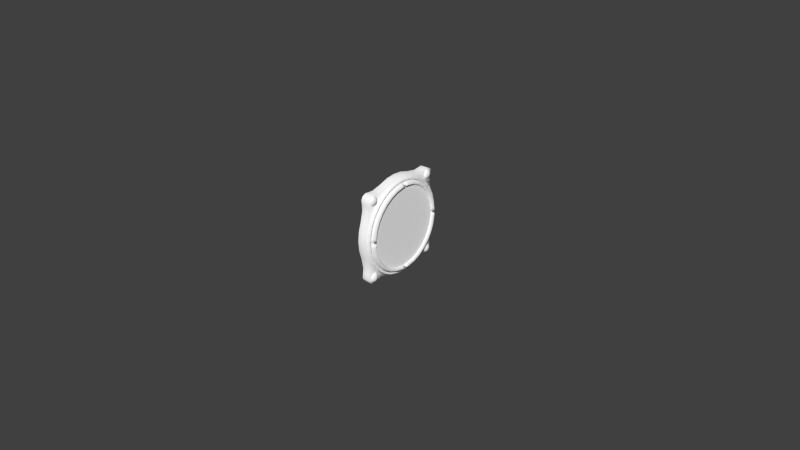 # Source: man.blend  (saved by Blender 2.67.0; exported with 4.5.12 LTS)
import bpy
from mathutils import Matrix  # noqa: F401  (used for matrix-valued properties, if any)

bpy.ops.wm.read_factory_settings(use_empty=True)
scene = bpy.context.scene
scene.name = 'Scene'

# ---- collections
col_collection_1 = bpy.data.collections.new('Collection 1'); scene.collection.children.link(col_collection_1)
col_collection_2 = bpy.data.collections.new('Collection 2'); scene.collection.children.link(col_collection_2)

# ---- materials (node trees are filled in below, after node groups)
mat_defaultwhite = bpy.data.materials.new('DefaultWhite')
mat_defaultwhite.alpha_threshold = 0.0
mat_defaultwhite.use_transparent_shadow = False
mat_defaultwhite.diffuse_color = (1.0, 1.0, 1.0, 1.0)
mat_defaultwhite.specular_color = (0.5, 0.5, 0.5)
mat_defaultwhite.roughness = 0.5
mat_defaultwhite.specular_intensity = 0.3906
mat_defaultwhite.line_color = (0.0, 0.0, 0.0, 1.0)
mat_transparent = bpy.data.materials.new('transparent')
mat_transparent.alpha_threshold = 0.0
mat_transparent.use_transparent_shadow = False
mat_transparent.diffuse_color = (1.0, 1.0, 1.0, 1.0)
mat_transparent.roughness = 0.5
mat_transparent.specular_intensity = 0.3906
mat_transparent.line_color = (0.0, 0.0, 0.0, 0.15)

# ---- material node trees

# ---- world
world_world = bpy.data.worlds.new('World'); scene.world = world_world
world_world.color = (0.05088, 0.05088, 0.05088)
world_world.use_sun_shadow = False
world_world.sun_shadow_jitter_overblur = 0.0
world_world.cycles.sampling_method = 'MANUAL'
world_world.cycles.sample_map_resolution = 256

# ---- meshes
me_visses = bpy.data.meshes.new('visses')
me_visses.from_pydata([(0.004841, 0.02253, -0.02709), (0.004841, 0.02315, -0.02787), (0.004841, 0.02399, -0.02838), (0.004841, 0.02494, -0.02856), (0.004841, 0.0259, -0.02838), (0.004841, 0.02673, -0.02787), (0.004841, 0.02736, -0.02709), (0.004841, 0.02769, -0.02613), (0.004841, 0.02769, -0.0251), (0.004841, 0.02736, -0.02415), (0.004841, 0.02673, -0.02337), (0.004841, 0.02589, -0.02286), (0.004841, 0.02494, -0.02268), (0.004841, 0.02399, -0.02286), (0.004841, 0.02315, -0.02337), (0.004841, 0.02253, -0.02415), (0.004841, 0.0222, -0.02511), (0.004841, 0.0222, -0.02613), (0.005447, 0.02261, -0.02704), (0.005447, 0.02321, -0.02779), (0.005447, 0.02402, -0.02828), (0.005447, 0.02494, -0.02845), (0.005447, 0.02586, -0.02828), (0.005447, 0.02667, -0.02779), (0.005447, 0.02727, -0.02703), (0.005447, 0.02759, -0.02611), (0.005447, 0.02759, -0.02512), (0.005447, 0.02727, -0.0242), (0.005447, 0.02667, -0.02344), (0.005447, 0.02586, -0.02295), (0.005447, 0.02494, -0.02278), (0.005447, 0.02402, -0.02295), (0.005447, 0.02321, -0.02344), (0.005447, 0.02261, -0.0242), (0.005447, 0.02229, -0.02513), (0.005447, 0.02229, -0.02611), (0.006129, 0.02335, -0.02658), (0.006129, 0.02376, -0.0271), (0.006129, 0.02431, -0.02743), (0.006129, 0.02494, -0.02755), (0.006129, 0.02557, -0.02743), (0.006129, 0.02612, -0.0271), (0.006129, 0.02653, -0.02658), (0.006129, 0.02675, -0.02595), (0.006129, 0.02675, -0.02528), (0.006129, 0.02653, -0.02465), (0.006129, 0.02612, -0.02413), (0.006129, 0.02557, -0.0238), (0.006129, 0.02494, -0.02368), (0.006129, 0.02431, -0.0238), (0.006129, 0.02376, -0.02414), (0.006129, 0.02335, -0.02465), (0.006129, 0.02313, -0.02528), (0.006129, 0.02313, -0.02595), (0.006508, 0.02452, -0.02615), (0.006508, 0.02437, -0.02596), (0.006508, 0.02472, -0.02627), (0.006508, 0.02494, -0.02631), (0.006508, 0.02517, -0.02627), (0.006508, 0.02537, -0.02615), (0.006508, 0.02551, -0.02596), (0.006508, 0.02559, -0.02574), (0.006508, 0.02559, -0.0255), (0.006508, 0.02551, -0.02527), (0.006508, 0.02537, -0.02508), (0.006508, 0.02517, -0.02496), (0.006508, 0.02494, -0.02492), (0.006508, 0.02472, -0.02496), (0.006508, 0.02451, -0.02508), (0.006508, 0.02437, -0.02527), (0.006508, 0.02429, -0.0255), (0.006508, 0.02429, -0.02574), (0.006621, 0.02494, -0.02562), (0.004841, 0.02691, 0.02354), (0.004841, 0.02612, 0.02295), (0.004841, 0.02518, 0.02269), (0.004841, 0.02422, 0.02278), (0.004841, 0.02334, 0.02321), (0.004841, 0.02266, 0.02393), (0.004841, 0.02225, 0.02486), (0.004841, 0.02216, 0.02587), (0.004841, 0.02241, 0.02686), (0.004841, 0.02297, 0.0277), (0.004841, 0.02376, 0.02828), (0.004841, 0.0247, 0.02854), (0.004841, 0.02566, 0.02846), (0.004841, 0.02654, 0.02802), (0.004841, 0.02722, 0.0273), (0.004841, 0.02763, 0.02638), (0.004841, 0.02772, 0.02536), (0.004841, 0.02747, 0.02437), (0.005447, 0.02685, 0.02361), (0.005447, 0.02608, 0.02304), (0.005447, 0.02517, 0.02279), (0.005447, 0.02424, 0.02288), (0.005447, 0.0234, 0.02329), (0.005447, 0.02274, 0.02399), (0.005447, 0.02234, 0.02488), (0.005447, 0.02226, 0.02586), (0.005447, 0.0225, 0.02681), (0.005447, 0.02304, 0.02762), (0.005447, 0.0238, 0.02819), (0.005447, 0.02471, 0.02844), (0.005447, 0.02564, 0.02836), (0.005447, 0.02648, 0.02794), (0.005447, 0.02715, 0.02724), (0.005447, 0.02754, 0.02635), (0.005447, 0.02762, 0.02537), (0.005447, 0.02738, 0.02442), (0.006129, 0.02624, 0.02425), (0.006129, 0.02572, 0.02386), (0.006129, 0.0251, 0.02369), (0.006129, 0.02447, 0.02375), (0.006129, 0.02389, 0.02403), (0.006129, 0.02344, 0.02451), (0.006129, 0.02317, 0.02512), (0.006129, 0.02311, 0.02578), (0.006129, 0.02328, 0.02643), (0.006129, 0.02364, 0.02698), (0.006129, 0.02417, 0.02737), (0.006129, 0.02478, 0.02754), (0.006129, 0.02542, 0.02748), (0.006129, 0.02599, 0.0272), (0.006129, 0.02644, 0.02672), (0.006129, 0.02671, 0.02612), (0.006129, 0.02677, 0.02545), (0.006129, 0.0266, 0.0248), (0.006508, 0.02522, 0.02499), (0.006508, 0.02541, 0.02512), (0.006508, 0.025, 0.02492), (0.006508, 0.02477, 0.02494), (0.006508, 0.02456, 0.02505), (0.006508, 0.0244, 0.02522), (0.006508, 0.0243, 0.02544), (0.006508, 0.02428, 0.02568), (0.006508, 0.02434, 0.02591), (0.006508, 0.02447, 0.02611), (0.006508, 0.02466, 0.02625), (0.006508, 0.02488, 0.02631), (0.006508, 0.02511, 0.02629), (0.006508, 0.02532, 0.02619), (0.006508, 0.02548, 0.02602), (0.006508, 0.02558, 0.0258), (0.006508, 0.0256, 0.02555), (0.006508, 0.02554, 0.02532), (0.006621, 0.02494, 0.02562), (0.006621, -0.02494, 0.02562), (0.006508, -0.02529, 0.02503), (0.006508, -0.02546, 0.02519), (0.006508, -0.02557, 0.0254), (0.006508, -0.0256, 0.02564), (0.006508, -0.02555, 0.02588), (0.006508, -0.02543, 0.02608), (0.006508, -0.02525, 0.02623), (0.006508, -0.02503, 0.0263), (0.006508, -0.0248, 0.0263), (0.006508, -0.02459, 0.02621), (0.006508, -0.02442, 0.02605), (0.006508, -0.02431, 0.02583), (0.006508, -0.02428, 0.02559), (0.006508, -0.02433, 0.02536), (0.006508, -0.02445, 0.02515), (0.006508, -0.02463, 0.025), (0.006508, -0.02508, 0.02493), (0.006508, -0.02485, 0.02493), (0.006129, -0.02591, 0.02397), (0.006129, -0.02638, 0.02442), (0.006129, -0.02668, 0.02502), (0.006129, -0.02677, 0.02568), (0.006129, -0.02664, 0.02634), (0.006129, -0.0263, 0.02691), (0.006129, -0.0258, 0.02732), (0.006129, -0.0252, 0.02753), (0.006129, -0.02456, 0.02751), (0.006129, -0.02397, 0.02726), (0.006129, -0.0235, 0.02681), (0.006129, -0.0232, 0.02622), (0.006129, -0.02311, 0.02555), (0.006129, -0.02324, 0.02489), (0.006129, -0.02357, 0.02433), (0.006129, -0.02407, 0.02391), (0.006129, -0.02468, 0.0237), (0.006129, -0.02532, 0.02372), (0.005447, -0.02636, 0.02321), (0.005447, -0.02706, 0.02386), (0.005447, -0.0275, 0.02473), (0.005447, -0.02763, 0.02571), (0.005447, -0.02744, 0.02667), (0.005447, -0.02694, 0.02751), (0.005447, -0.02621, 0.02812), (0.005447, -0.02532, 0.02843), (0.005447, -0.02438, 0.02839), (0.005447, -0.02352, 0.02802), (0.005447, -0.02282, 0.02737), (0.005447, -0.02238, 0.0265), (0.005447, -0.02225, 0.02552), (0.005447, -0.02244, 0.02456), (0.005447, -0.02294, 0.02372), (0.005447, -0.02367, 0.02311), (0.005447, -0.02456, 0.02281), (0.005447, -0.0255, 0.02284), (0.004841, -0.02641, 0.02312), (0.004841, -0.02713, 0.0238), (0.004841, -0.02759, 0.0247), (0.004841, -0.02773, 0.02571), (0.004841, -0.02753, 0.02671), (0.004841, -0.02702, 0.02758), (0.004841, -0.02625, 0.02821), (0.004841, -0.02533, 0.02853), (0.004841, -0.02436, 0.02849), (0.004841, -0.02347, 0.02811), (0.004841, -0.02275, 0.02743), (0.004841, -0.02229, 0.02653), (0.004841, -0.02215, 0.02552), (0.004841, -0.02235, 0.02452), (0.004841, -0.02286, 0.02365), (0.004841, -0.02363, 0.02302), (0.004841, -0.02455, 0.02271), (0.004841, -0.02551, 0.02274), (0.006621, -0.02494, -0.02562), (0.006508, -0.02474, -0.02496), (0.006508, -0.02496, -0.02492), (0.006508, -0.02519, -0.02497), (0.006508, -0.02538, -0.0251), (0.006508, -0.02552, -0.02529), (0.006508, -0.02559, -0.02552), (0.006508, -0.02558, -0.02576), (0.006508, -0.0255, -0.02599), (0.006508, -0.02534, -0.02617), (0.006508, -0.02514, -0.02628), (0.006508, -0.02491, -0.02631), (0.006508, -0.02469, -0.02626), (0.006508, -0.0245, -0.02613), (0.006508, -0.02436, -0.02594), (0.006508, -0.02428, -0.02571), (0.006508, -0.02429, -0.02547), (0.006508, -0.02453, -0.02507), (0.006508, -0.02438, -0.02525), (0.006129, -0.02438, -0.02378), (0.006129, -0.02501, -0.02369), (0.006129, -0.02563, -0.02383), (0.006129, -0.02617, -0.02418), (0.006129, -0.02656, -0.02471), (0.006129, -0.02676, -0.02535), (0.006129, -0.02673, -0.02602), (0.006129, -0.02649, -0.02665), (0.006129, -0.02606, -0.02714), (0.006129, -0.0255, -0.02746), (0.006129, -0.02487, -0.02755), (0.006129, -0.02425, -0.02741), (0.006129, -0.02371, -0.02705), (0.006129, -0.02332, -0.02652), (0.006129, -0.02312, -0.02588), (0.006129, -0.02315, -0.02521), (0.006129, -0.02339, -0.02459), (0.006129, -0.02381, -0.02409), (0.005447, -0.02412, -0.02292), (0.005447, -0.02504, -0.02278), (0.005447, -0.02596, -0.02299), (0.005447, -0.02675, -0.02351), (0.005447, -0.02732, -0.02429), (0.005447, -0.02761, -0.02523), (0.005447, -0.02757, -0.02622), (0.005447, -0.02722, -0.02713), (0.005447, -0.02659, -0.02786), (0.005447, -0.02576, -0.02832), (0.005447, -0.02484, -0.02845), (0.005447, -0.02392, -0.02824), (0.005447, -0.02313, -0.02772), (0.005447, -0.02256, -0.02694), (0.005447, -0.02227, -0.026), (0.005447, -0.02231, -0.02502), (0.005447, -0.02266, -0.02411), (0.005447, -0.02329, -0.02338), (0.004841, -0.02409, -0.02282), (0.004841, -0.02505, -0.02268), (0.004841, -0.02599, -0.0229), (0.004841, -0.02681, -0.02344), (0.004841, -0.0274, -0.02424), (0.004841, -0.0277, -0.02522), (0.004841, -0.02767, -0.02624), (0.004841, -0.0273, -0.02718), (0.004841, -0.02665, -0.02794), (0.004841, -0.02579, -0.02842), (0.004841, -0.02483, -0.02855), (0.004841, -0.02389, -0.02834), (0.004841, -0.02307, -0.0278), (0.004841, -0.02247, -0.02699), (0.004841, -0.02218, -0.02602), (0.004841, -0.02221, -0.025), (0.004841, -0.02258, -0.02405), (0.004841, -0.02323, -0.0233)], [], [(18, 0, 1, 19), (1, 2, 20, 19), (3, 21, 20, 2), (3, 4, 22, 21), (5, 23, 22, 4), (6, 24, 23, 5), (7, 25, 24, 6), (8, 26, 25, 7), (9, 27, 26, 8), (9, 10, 28, 27), (11, 29, 28, 10), (12, 30, 29, 11), (12, 13, 31, 30), (14, 32, 31, 13), (15, 33, 32, 14), (16, 34, 33, 15), (17, 35, 34, 16), (17, 0, 18, 35), (19, 37, 36, 18), (19, 20, 38, 37), (21, 39, 38, 20), (21, 22, 40, 39), (23, 41, 40, 22), (24, 42, 41, 23), (25, 43, 42, 24), (26, 44, 43, 25), (27, 45, 44, 26), (27, 28, 46, 45), (29, 47, 46, 28), (30, 48, 47, 29), (30, 31, 49, 48), (32, 50, 49, 31), (33, 51, 50, 32), (34, 52, 51, 33), (35, 53, 52, 34), (35, 18, 36, 53), (37, 54, 55, 36), (37, 38, 56, 54), (39, 57, 56, 38), (39, 40, 58, 57), (41, 59, 58, 40), (42, 60, 59, 41), (43, 61, 60, 42), (44, 62, 61, 43), (45, 63, 62, 44), (45, 46, 64, 63), (47, 65, 64, 46), (48, 66, 65, 47), (48, 49, 67, 66), (50, 68, 67, 49), (51, 69, 68, 50), (52, 70, 69, 51), (53, 71, 70, 52), (53, 36, 55, 71), (54, 72, 55), (54, 56, 72), (57, 72, 56), (57, 58, 72), (59, 72, 58), (60, 72, 59), (61, 72, 60), (62, 72, 61), (63, 72, 62), (63, 64, 72), (65, 72, 64), (66, 72, 65), (66, 67, 72), (68, 72, 67), (69, 72, 68), (70, 72, 69), (71, 72, 70), (71, 55, 72), (74, 73, 91, 92), (74, 92, 93, 75), (76, 75, 93, 94), (76, 94, 95, 77), (78, 77, 95, 96), (79, 78, 96, 97), (80, 79, 97, 98), (81, 80, 98, 99), (82, 81, 99, 100), (82, 100, 101, 83), (84, 83, 101, 102), (85, 84, 102, 103), (85, 103, 104, 86), (87, 86, 104, 105), (88, 87, 105, 106), (89, 88, 106, 107), (90, 89, 107, 108), (91, 73, 90, 108), (92, 91, 109, 110), (92, 110, 111, 93), (94, 93, 111, 112), (94, 112, 113, 95), (96, 95, 113, 114), (97, 96, 114, 115), (98, 97, 115, 116), (99, 98, 116, 117), (100, 99, 117, 118), (100, 118, 119, 101), (102, 101, 119, 120), (103, 102, 120, 121), (103, 121, 122, 104), (105, 104, 122, 123), (106, 105, 123, 124), (107, 106, 124, 125), (108, 107, 125, 126), (108, 126, 109, 91), (110, 109, 128, 127), (110, 127, 129, 111), (112, 111, 129, 130), (112, 130, 131, 113), (114, 113, 131, 132), (115, 114, 132, 133), (116, 115, 133, 134), (117, 116, 134, 135), (118, 117, 135, 136), (118, 136, 137, 119), (120, 119, 137, 138), (121, 120, 138, 139), (121, 139, 140, 122), (123, 122, 140, 141), (124, 123, 141, 142), (125, 124, 142, 143), (126, 125, 143, 144), (126, 144, 128, 109), (127, 128, 145), (127, 145, 129), (130, 129, 145), (130, 145, 131), (132, 131, 145), (133, 132, 145), (134, 133, 145), (135, 134, 145), (136, 135, 145), (136, 145, 137), (138, 137, 145), (139, 138, 145), (139, 145, 140), (141, 140, 145), (142, 141, 145), (143, 142, 145), (144, 143, 145), (144, 145, 128), (147, 163, 146), (147, 146, 148), (148, 146, 149), (149, 146, 150), (150, 146, 151), (152, 151, 146), (152, 146, 153), (153, 146, 154), (155, 154, 146), (155, 146, 156), (156, 146, 157), (157, 146, 158), (158, 146, 159), (159, 146, 160), (161, 160, 146), (161, 146, 162), (164, 162, 146), (164, 146, 163), (165, 182, 163, 147), (165, 147, 148, 166), (166, 148, 149, 167), (167, 149, 150, 168), (168, 150, 151, 169), (170, 169, 151, 152), (170, 152, 153, 171), (171, 153, 154, 172), (173, 172, 154, 155), (173, 155, 156, 174), (174, 156, 157, 175), (175, 157, 158, 176), (176, 158, 159, 177), (177, 159, 160, 178), (179, 178, 160, 161), (179, 161, 162, 180), (181, 180, 162, 164), (181, 164, 163, 182), (183, 200, 182, 165), (183, 165, 166, 184), (184, 166, 167, 185), (185, 167, 168, 186), (186, 168, 169, 187), (188, 187, 169, 170), (188, 170, 171, 189), (189, 171, 172, 190), (191, 190, 172, 173), (191, 173, 174, 192), (192, 174, 175, 193), (193, 175, 176, 194), (194, 176, 177, 195), (195, 177, 178, 196), (197, 196, 178, 179), (197, 179, 180, 198), (199, 198, 180, 181), (199, 181, 182, 200), (200, 183, 201, 218), (201, 183, 184, 202), (202, 184, 185, 203), (203, 185, 186, 204), (204, 186, 187, 205), (206, 205, 187, 188), (206, 188, 189, 207), (207, 189, 190, 208), (209, 208, 190, 191), (209, 191, 192, 210), (210, 192, 193, 211), (211, 193, 194, 212), (212, 194, 195, 213), (213, 195, 196, 214), (215, 214, 196, 197), (215, 197, 198, 216), (217, 216, 198, 199), (217, 199, 200, 218), (220, 219, 236), (220, 221, 219), (221, 222, 219), (222, 223, 219), (223, 224, 219), (225, 219, 224), (225, 226, 219), (226, 227, 219), (228, 219, 227), (228, 229, 219), (229, 230, 219), (230, 231, 219), (231, 232, 219), (232, 233, 219), (234, 219, 233), (234, 235, 219), (237, 219, 235), (237, 236, 219), (238, 220, 236, 255), (238, 239, 221, 220), (239, 240, 222, 221), (240, 241, 223, 222), (241, 242, 224, 223), (243, 225, 224, 242), (243, 244, 226, 225), (244, 245, 227, 226), (246, 228, 227, 245), (246, 247, 229, 228), (247, 248, 230, 229), (248, 249, 231, 230), (249, 250, 232, 231), (250, 251, 233, 232), (252, 234, 233, 251), (252, 253, 235, 234), (254, 237, 235, 253), (254, 255, 236, 237), (256, 238, 255, 273), (256, 257, 239, 238), (257, 258, 240, 239), (258, 259, 241, 240), (259, 260, 242, 241), (261, 243, 242, 260), (261, 262, 244, 243), (262, 263, 245, 244), (264, 246, 245, 263), (264, 265, 247, 246), (265, 266, 248, 247), (266, 267, 249, 248), (267, 268, 250, 249), (268, 269, 251, 250), (270, 252, 251, 269), (270, 271, 253, 252), (272, 254, 253, 271), (272, 273, 255, 254), (274, 256, 273, 291), (274, 275, 257, 256), (275, 276, 258, 257), (276, 277, 259, 258), (277, 278, 260, 259), (279, 261, 260, 278), (279, 280, 262, 261), (280, 281, 263, 262), (282, 264, 263, 281), (282, 283, 265, 264), (283, 284, 266, 265), (284, 285, 267, 266), (285, 286, 268, 267), (286, 287, 269, 268), (288, 270, 269, 287), (288, 289, 271, 270), (290, 272, 271, 289), (273, 272, 290, 291)])
me_visses.polygons.foreach_set('use_smooth', [True] * 288)
_uv = me_visses.uv_layers.new(name='UVMap')
_uv.uv.foreach_set('vector', [0.7177, 0.2852, 0.7206, 0.2822, 0.6862, 0.2581, 0.6845, 0.262, 0.6862, 0.2581, 0.6457, 0.2473, 0.6453, 0.2515, 0.6845, 0.262, 0.6038, 0.2509, 0.6049, 0.255, 0.6453, 0.2515, 0.6457, 0.2473, 0.6038, 0.2509, 0.5658, 0.2687, 0.5682, 0.2721, 0.6049, 0.255, 0.5361, 0.2984, 0.5395, 0.3008, 0.5682, 0.2721, 0.5658, 0.2687, 0.5183, 0.3365, 0.5224, 0.3375, 0.5395, 0.3008, 0.5361, 0.2984, 0.5147, 0.3783, 0.5188, 0.3779, 0.5224, 0.3375, 0.5183, 0.3365, 0.5255, 0.4189, 0.5293, 0.4171, 0.5188, 0.3779, 0.5147, 0.3783, 0.5496, 0.4533, 0.5526, 0.4503, 0.5293, 0.4171, 0.5255, 0.4189, 0.5496, 0.4533, 0.584, 0.4774, 0.5858, 0.4736, 0.5526, 0.4503, 0.6246, 0.4882, 0.625, 0.484, 0.5858, 0.4736, 0.584, 0.4774, 0.6664, 0.4846, 0.6653, 0.4805, 0.625, 0.484, 0.6246, 0.4882, 0.6664, 0.4846, 0.7045, 0.4668, 0.7021, 0.4634, 0.6653, 0.4805, 0.7342, 0.4371, 0.7308, 0.4347, 0.7021, 0.4634, 0.7045, 0.4668, 0.752, 0.3991, 0.7479, 0.398, 0.7308, 0.4347, 0.7342, 0.4371, 0.7556, 0.3572, 0.7514, 0.3576, 0.7479, 0.398, 0.752, 0.3991, 0.7447, 0.3166, 0.7409, 0.3184, 0.7514, 0.3576, 0.7556, 0.3572, 0.7447, 0.3166, 0.7206, 0.2822, 0.7177, 0.2852, 0.7409, 0.3184, 0.6845, 0.262, 0.6688, 0.2956, 0.6914, 0.3115, 0.7177, 0.2852, 0.6845, 0.262, 0.6453, 0.2515, 0.6421, 0.2885, 0.6688, 0.2956, 0.6049, 0.255, 0.6145, 0.2909, 0.6421, 0.2885, 0.6453, 0.2515, 0.6049, 0.255, 0.5682, 0.2721, 0.5895, 0.3026, 0.6145, 0.2909, 0.5395, 0.3008, 0.57, 0.3221, 0.5895, 0.3026, 0.5682, 0.2721, 0.5224, 0.3375, 0.5583, 0.3472, 0.57, 0.3221, 0.5395, 0.3008, 0.5188, 0.3779, 0.5559, 0.3747, 0.5583, 0.3472, 0.5224, 0.3375, 0.5293, 0.4171, 0.563, 0.4014, 0.5559, 0.3747, 0.5188, 0.3779, 0.5526, 0.4503, 0.5789, 0.424, 0.563, 0.4014, 0.5293, 0.4171, 0.5526, 0.4503, 0.5858, 0.4736, 0.6015, 0.4399, 0.5789, 0.424, 0.625, 0.484, 0.6282, 0.447, 0.6015, 0.4399, 0.5858, 0.4736, 0.6653, 0.4805, 0.6557, 0.4446, 0.6282, 0.447, 0.625, 0.484, 0.6653, 0.4805, 0.7021, 0.4634, 0.6808, 0.4329, 0.6557, 0.4446, 0.7308, 0.4347, 0.7003, 0.4134, 0.6808, 0.4329, 0.7021, 0.4634, 0.7479, 0.398, 0.712, 0.3883, 0.7003, 0.4134, 0.7308, 0.4347, 0.7514, 0.3576, 0.7144, 0.3608, 0.712, 0.3883, 0.7479, 0.398, 0.7409, 0.3184, 0.7072, 0.3341, 0.7144, 0.3608, 0.7514, 0.3576, 0.7409, 0.3184, 0.7177, 0.2852, 0.6914, 0.3115, 0.7072, 0.3341, 0.6688, 0.2956, 0.6472, 0.3418, 0.6554, 0.3475, 0.6914, 0.3115, 0.6688, 0.2956, 0.6421, 0.2885, 0.6376, 0.3392, 0.6472, 0.3418, 0.6145, 0.2909, 0.6277, 0.3401, 0.6376, 0.3392, 0.6421, 0.2885, 0.6145, 0.2909, 0.5895, 0.3026, 0.6187, 0.3443, 0.6277, 0.3401, 0.57, 0.3221, 0.6117, 0.3513, 0.6187, 0.3443, 0.5895, 0.3026, 0.5583, 0.3472, 0.6075, 0.3603, 0.6117, 0.3513, 0.57, 0.3221, 0.5559, 0.3747, 0.6066, 0.3703, 0.6075, 0.3603, 0.5583, 0.3472, 0.563, 0.4014, 0.6092, 0.3799, 0.6066, 0.3703, 0.5559, 0.3747, 0.5789, 0.424, 0.6149, 0.388, 0.6092, 0.3799, 0.563, 0.4014, 0.5789, 0.424, 0.6015, 0.4399, 0.623, 0.3937, 0.6149, 0.388, 0.6282, 0.447, 0.6326, 0.3963, 0.623, 0.3937, 0.6015, 0.4399, 0.6557, 0.4446, 0.6425, 0.3954, 0.6326, 0.3963, 0.6282, 0.447, 0.6557, 0.4446, 0.6808, 0.4329, 0.6516, 0.3912, 0.6425, 0.3954, 0.7003, 0.4134, 0.6586, 0.3842, 0.6516, 0.3912, 0.6808, 0.4329, 0.712, 0.3883, 0.6628, 0.3752, 0.6586, 0.3842, 0.7003, 0.4134, 0.7144, 0.3608, 0.6636, 0.3653, 0.6628, 0.3752, 0.712, 0.3883, 0.7072, 0.3341, 0.6611, 0.3557, 0.6636, 0.3653, 0.7144, 0.3608, 0.7072, 0.3341, 0.6914, 0.3115, 0.6554, 0.3475, 0.6611, 0.3557, 0.6472, 0.3418, 0.6351, 0.3678, 0.6554, 0.3475, 0.6472, 0.3418, 0.6376, 0.3392, 0.6351, 0.3678, 0.6277, 0.3401, 0.6351, 0.3678, 0.6376, 0.3392, 0.6277, 0.3401, 0.6187, 0.3443, 0.6351, 0.3678, 0.6117, 0.3513, 0.6351, 0.3678, 0.6187, 0.3443, 0.6075, 0.3603, 0.6351, 0.3678, 0.6117, 0.3513, 0.6066, 0.3703, 0.6351, 0.3678, 0.6075, 0.3603, 0.6092, 0.3799, 0.6351, 0.3678, 0.6066, 0.3703, 0.6149, 0.388, 0.6351, 0.3678, 0.6092, 0.3799, 0.6149, 0.388, 0.623, 0.3937, 0.6351, 0.3678, 0.6326, 0.3963, 0.6351, 0.3678, 0.623, 0.3937, 0.6425, 0.3954, 0.6351, 0.3678, 0.6326, 0.3963, 0.6425, 0.3954, 0.6516, 0.3912, 0.6351, 0.3678, 0.6586, 0.3842, 0.6351, 0.3678, 0.6516, 0.3912, 0.6628, 0.3752, 0.6351, 0.3678, 0.6586, 0.3842, 0.6636, 0.3653, 0.6351, 0.3678, 0.6628, 0.3752, 0.6611, 0.3557, 0.6351, 0.3678, 0.6636, 0.3653, 0.6611, 0.3557, 0.6554, 0.3475, 0.6351, 0.3678, 0.6862, 0.2581, 0.7206, 0.2822, 0.7177, 0.2852, 0.6845, 0.262, 0.6862, 0.2581, 0.6845, 0.262, 0.6453, 0.2515, 0.6457, 0.2473, 0.6038, 0.2509, 0.6457, 0.2473, 0.6453, 0.2515, 0.6049, 0.255, 0.6038, 0.2509, 0.6049, 0.255, 0.5682, 0.2721, 0.5658, 0.2687, 0.5361, 0.2984, 0.5658, 0.2687, 0.5682, 0.2721, 0.5395, 0.3008, 0.5183, 0.3365, 0.5361, 0.2984, 0.5395, 0.3008, 0.5224, 0.3375, 0.5147, 0.3783, 0.5183, 0.3365, 0.5224, 0.3375, 0.5188, 0.3779, 0.5255, 0.4189, 0.5147, 0.3783, 0.5188, 0.3779, 0.5293, 0.4171, 0.5496, 0.4533, 0.5255, 0.4189, 0.5293, 0.4171, 0.5526, 0.4503, 0.5496, 0.4533, 0.5526, 0.4503, 0.5858, 0.4736, 0.584, 0.4774, 0.6246, 0.4882, 0.584, 0.4774, 0.5858, 0.4736, 0.625, 0.484, 0.6664, 0.4846, 0.6246, 0.4882, 0.625, 0.484, 0.6653, 0.4805, 0.6664, 0.4846, 0.6653, 0.4805, 0.7021, 0.4634, 0.7045, 0.4668, 0.7342, 0.4371, 0.7045, 0.4668, 0.7021, 0.4634, 0.7308, 0.4347, 0.752, 0.3991, 0.7342, 0.4371, 0.7308, 0.4347, 0.7479, 0.398, 0.7556, 0.3572, 0.752, 0.3991, 0.7479, 0.398, 0.7514, 0.3576, 0.7447, 0.3166, 0.7556, 0.3572, 0.7514, 0.3576, 0.7409, 0.3184, 0.7177, 0.2852, 0.7206, 0.2822, 0.7447, 0.3166, 0.7409, 0.3184, 0.6845, 0.262, 0.7177, 0.2852, 0.6914, 0.3115, 0.6688, 0.2956, 0.6845, 0.262, 0.6688, 0.2956, 0.6421, 0.2885, 0.6453, 0.2515, 0.6049, 0.255, 0.6453, 0.2515, 0.6421, 0.2885, 0.6145, 0.2909, 0.6049, 0.255, 0.6145, 0.2909, 0.5895, 0.3026, 0.5682, 0.2721, 0.5395, 0.3008, 0.5682, 0.2721, 0.5895, 0.3026, 0.57, 0.3221, 0.5224, 0.3375, 0.5395, 0.3008, 0.57, 0.3221, 0.5583, 0.3472, 0.5188, 0.3779, 0.5224, 0.3375, 0.5583, 0.3472, 0.5559, 0.3747, 0.5293, 0.4171, 0.5188, 0.3779, 0.5559, 0.3747, 0.563, 0.4014, 0.5526, 0.4503, 0.5293, 0.4171, 0.563, 0.4014, 0.5789, 0.424, 0.5526, 0.4503, 0.5789, 0.424, 0.6015, 0.4399, 0.5858, 0.4736, 0.625, 0.484, 0.5858, 0.4736, 0.6015, 0.4399, 0.6282, 0.447, 0.6653, 0.4805, 0.625, 0.484, 0.6282, 0.447, 0.6557, 0.4446, 0.6653, 0.4805, 0.6557, 0.4446, 0.6808, 0.4329, 0.7021, 0.4634, 0.7308, 0.4347, 0.7021, 0.4634, 0.6808, 0.4329, 0.7003, 0.4134, 0.7479, 0.398, 0.7308, 0.4347, 0.7003, 0.4134, 0.712, 0.3883, 0.7514, 0.3576, 0.7479, 0.398, 0.712, 0.3883, 0.7144, 0.3608, 0.7409, 0.3184, 0.7514, 0.3576, 0.7144, 0.3608, 0.7072, 0.3341, 0.7409, 0.3184, 0.7072, 0.3341, 0.6914, 0.3115, 0.7177, 0.2852, 0.6688, 0.2956, 0.6914, 0.3115, 0.6554, 0.3475, 0.6472, 0.3418, 0.6688, 0.2956, 0.6472, 0.3418, 0.6376, 0.3392, 0.6421, 0.2885, 0.6145, 0.2909, 0.6421, 0.2885, 0.6376, 0.3392, 0.6277, 0.3401, 0.6145, 0.2909, 0.6277, 0.3401, 0.6187, 0.3443, 0.5895, 0.3026, 0.57, 0.3221, 0.5895, 0.3026, 0.6187, 0.3443, 0.6117, 0.3513, 0.5583, 0.3472, 0.57, 0.3221, 0.6117, 0.3513, 0.6075, 0.3603, 0.5559, 0.3747, 0.5583, 0.3472, 0.6075, 0.3603, 0.6066, 0.3703, 0.563, 0.4014, 0.5559, 0.3747, 0.6066, 0.3703, 0.6092, 0.3799, 0.5789, 0.424, 0.563, 0.4014, 0.6092, 0.3799, 0.6149, 0.388, 0.5789, 0.424, 0.6149, 0.388, 0.623, 0.3937, 0.6015, 0.4399, 0.6282, 0.447, 0.6015, 0.4399, 0.623, 0.3937, 0.6326, 0.3963, 0.6557, 0.4446, 0.6282, 0.447, 0.6326, 0.3963, 0.6425, 0.3954, 0.6557, 0.4446, 0.6425, 0.3954, 0.6516, 0.3912, 0.6808, 0.4329, 0.7003, 0.4134, 0.6808, 0.4329, 0.6516, 0.3912, 0.6586, 0.3842, 0.712, 0.3883, 0.7003, 0.4134, 0.6586, 0.3842, 0.6628, 0.3752, 0.7144, 0.3608, 0.712, 0.3883, 0.6628, 0.3752, 0.6636, 0.3653, 0.7072, 0.3341, 0.7144, 0.3608, 0.6636, 0.3653, 0.6611, 0.3557, 0.7072, 0.3341, 0.6611, 0.3557, 0.6554, 0.3475, 0.6914, 0.3115, 0.6472, 0.3418, 0.6554, 0.3475, 0.6351, 0.3678, 0.6472, 0.3418, 0.6351, 0.3678, 0.6376, 0.3392, 0.6277, 0.3401, 0.6376, 0.3392, 0.6351, 0.3678, 0.6277, 0.3401, 0.6351, 0.3678, 0.6187, 0.3443, 0.6117, 0.3513, 0.6187, 0.3443, 0.6351, 0.3678, 0.6075, 0.3603, 0.6117, 0.3513, 0.6351, 0.3678, 0.6066, 0.3703, 0.6075, 0.3603, 0.6351, 0.3678, 0.6092, 0.3799, 0.6066, 0.3703, 0.6351, 0.3678, 0.6149, 0.388, 0.6092, 0.3799, 0.6351, 0.3678, 0.6149, 0.388, 0.6351, 0.3678, 0.623, 0.3937, 0.6326, 0.3963, 0.623, 0.3937, 0.6351, 0.3678, 0.6425, 0.3954, 0.6326, 0.3963, 0.6351, 0.3678, 0.6425, 0.3954, 0.6351, 0.3678, 0.6516, 0.3912, 0.6586, 0.3842, 0.6516, 0.3912, 0.6351, 0.3678, 0.6628, 0.3752, 0.6586, 0.3842, 0.6351, 0.3678, 0.6636, 0.3653, 0.6628, 0.3752, 0.6351, 0.3678, 0.6611, 0.3557, 0.6636, 0.3653, 0.6351, 0.3678, 0.6611, 0.3557, 0.6351, 0.3678, 0.6554, 0.3475, 0.6611, 0.3557, 0.6554, 0.3475, 0.6351, 0.3678, 0.6611, 0.3557, 0.6351, 0.3678, 0.6636, 0.3653, 0.6636, 0.3653, 0.6351, 0.3678, 0.6628, 0.3752, 0.6628, 0.3752, 0.6351, 0.3678, 0.6586, 0.3842, 0.6586, 0.3842, 0.6351, 0.3678, 0.6516, 0.3912, 0.6425, 0.3954, 0.6516, 0.3912, 0.6351, 0.3678, 0.6425, 0.3954, 0.6351, 0.3678, 0.6326, 0.3963, 0.6326, 0.3963, 0.6351, 0.3678, 0.623, 0.3937, 0.6149, 0.388, 0.623, 0.3937, 0.6351, 0.3678, 0.6149, 0.388, 0.6351, 0.3678, 0.6092, 0.3799, 0.6092, 0.3799, 0.6351, 0.3678, 0.6066, 0.3703, 0.6066, 0.3703, 0.6351, 0.3678, 0.6075, 0.3603, 0.6075, 0.3603, 0.6351, 0.3678, 0.6117, 0.3513, 0.6117, 0.3513, 0.6351, 0.3678, 0.6187, 0.3443, 0.6277, 0.3401, 0.6187, 0.3443, 0.6351, 0.3678, 0.6277, 0.3401, 0.6351, 0.3678, 0.6376, 0.3392, 0.6472, 0.3418, 0.6376, 0.3392, 0.6351, 0.3678, 0.6472, 0.3418, 0.6351, 0.3678, 0.6554, 0.3475, 0.7072, 0.3341, 0.6914, 0.3115, 0.6554, 0.3475, 0.6611, 0.3557, 0.7072, 0.3341, 0.6611, 0.3557, 0.6636, 0.3653, 0.7144, 0.3608, 0.7144, 0.3608, 0.6636, 0.3653, 0.6628, 0.3752, 0.712, 0.3883, 0.712, 0.3883, 0.6628, 0.3752, 0.6586, 0.3842, 0.7003, 0.4134, 0.7003, 0.4134, 0.6586, 0.3842, 0.6516, 0.3912, 0.6808, 0.4329, 0.6557, 0.4446, 0.6808, 0.4329, 0.6516, 0.3912, 0.6425, 0.3954, 0.6557, 0.4446, 0.6425, 0.3954, 0.6326, 0.3963, 0.6282, 0.447, 0.6282, 0.447, 0.6326, 0.3963, 0.623, 0.3937, 0.6015, 0.4399, 0.5789, 0.424, 0.6015, 0.4399, 0.623, 0.3937, 0.6149, 0.388, 0.5789, 0.424, 0.6149, 0.388, 0.6092, 0.3799, 0.563, 0.4014, 0.563, 0.4014, 0.6092, 0.3799, 0.6066, 0.3703, 0.5559, 0.3747, 0.5559, 0.3747, 0.6066, 0.3703, 0.6075, 0.3603, 0.5583, 0.3472, 0.5583, 0.3472, 0.6075, 0.3603, 0.6117, 0.3513, 0.57, 0.3221, 0.57, 0.3221, 0.6117, 0.3513, 0.6187, 0.3443, 0.5895, 0.3026, 0.6145, 0.2909, 0.5895, 0.3026, 0.6187, 0.3443, 0.6277, 0.3401, 0.6145, 0.2909, 0.6277, 0.3401, 0.6376, 0.3392, 0.6421, 0.2885, 0.6688, 0.2956, 0.6421, 0.2885, 0.6376, 0.3392, 0.6472, 0.3418, 0.6688, 0.2956, 0.6472, 0.3418, 0.6554, 0.3475, 0.6914, 0.3115, 0.7409, 0.3184, 0.7177, 0.2852, 0.6914, 0.3115, 0.7072, 0.3341, 0.7409, 0.3184, 0.7072, 0.3341, 0.7144, 0.3608, 0.7514, 0.3576, 0.7514, 0.3576, 0.7144, 0.3608, 0.712, 0.3883, 0.7479, 0.398, 0.7479, 0.398, 0.712, 0.3883, 0.7003, 0.4134, 0.7308, 0.4347, 0.7308, 0.4347, 0.7003, 0.4134, 0.6808, 0.4329, 0.7021, 0.4634, 0.6653, 0.4805, 0.7021, 0.4634, 0.6808, 0.4329, 0.6557, 0.4446, 0.6653, 0.4805, 0.6557, 0.4446, 0.6282, 0.447, 0.625, 0.484, 0.625, 0.484, 0.6282, 0.447, 0.6015, 0.4399, 0.5858, 0.4736, 0.5526, 0.4503, 0.5858, 0.4736, 0.6015, 0.4399, 0.5789, 0.424, 0.5526, 0.4503, 0.5789, 0.424, 0.563, 0.4014, 0.5293, 0.4171, 0.5293, 0.4171, 0.563, 0.4014, 0.5559, 0.3747, 0.5188, 0.3779, 0.5188, 0.3779, 0.5559, 0.3747, 0.5583, 0.3472, 0.5224, 0.3375, 0.5224, 0.3375, 0.5583, 0.3472, 0.57, 0.3221, 0.5395, 0.3008, 0.5395, 0.3008, 0.57, 0.3221, 0.5895, 0.3026, 0.5682, 0.2721, 0.6049, 0.255, 0.5682, 0.2721, 0.5895, 0.3026, 0.6145, 0.2909, 0.6049, 0.255, 0.6145, 0.2909, 0.6421, 0.2885, 0.6453, 0.2515, 0.6845, 0.262, 0.6453, 0.2515, 0.6421, 0.2885, 0.6688, 0.2956, 0.6845, 0.262, 0.6688, 0.2956, 0.6914, 0.3115, 0.7177, 0.2852, 0.7177, 0.2852, 0.7409, 0.3184, 0.7447, 0.3166, 0.7206, 0.2822, 0.7447, 0.3166, 0.7409, 0.3184, 0.7514, 0.3576, 0.7556, 0.3572, 0.7556, 0.3572, 0.7514, 0.3576, 0.7479, 0.398, 0.752, 0.3991, 0.752, 0.3991, 0.7479, 0.398, 0.7308, 0.4347, 0.7342, 0.4371, 0.7342, 0.4371, 0.7308, 0.4347, 0.7021, 0.4634, 0.7045, 0.4668, 0.6664, 0.4846, 0.7045, 0.4668, 0.7021, 0.4634, 0.6653, 0.4805, 0.6664, 0.4846, 0.6653, 0.4805, 0.625, 0.484, 0.6246, 0.4882, 0.6246, 0.4882, 0.625, 0.484, 0.5858, 0.4736, 0.584, 0.4774, 0.5496, 0.4533, 0.584, 0.4774, 0.5858, 0.4736, 0.5526, 0.4503, 0.5496, 0.4533, 0.5526, 0.4503, 0.5293, 0.4171, 0.5255, 0.4189, 0.5255, 0.4189, 0.5293, 0.4171, 0.5188, 0.3779, 0.5147, 0.3783, 0.5147, 0.3783, 0.5188, 0.3779, 0.5224, 0.3375, 0.5183, 0.3365, 0.5183, 0.3365, 0.5224, 0.3375, 0.5395, 0.3008, 0.5361, 0.2984, 0.5361, 0.2984, 0.5395, 0.3008, 0.5682, 0.2721, 0.5658, 0.2687, 0.6038, 0.2509, 0.5658, 0.2687, 0.5682, 0.2721, 0.6049, 0.255, 0.6038, 0.2509, 0.6049, 0.255, 0.6453, 0.2515, 0.6457, 0.2473, 0.6862, 0.2581, 0.6457, 0.2473, 0.6453, 0.2515, 0.6845, 0.262, 0.6862, 0.2581, 0.6845, 0.262, 0.7177, 0.2852, 0.7206, 0.2822, 0.6611, 0.3557, 0.6351, 0.3678, 0.6554, 0.3475, 0.6611, 0.3557, 0.6636, 0.3653, 0.6351, 0.3678, 0.6636, 0.3653, 0.6628, 0.3752, 0.6351, 0.3678, 0.6628, 0.3752, 0.6586, 0.3842, 0.6351, 0.3678, 0.6586, 0.3842, 0.6516, 0.3912, 0.6351, 0.3678, 0.6425, 0.3954, 0.6351, 0.3678, 0.6516, 0.3912, 0.6425, 0.3954, 0.6326, 0.3963, 0.6351, 0.3678, 0.6326, 0.3963, 0.623, 0.3937, 0.6351, 0.3678, 0.6149, 0.388, 0.6351, 0.3678, 0.623, 0.3937, 0.6149, 0.388, 0.6092, 0.3799, 0.6351, 0.3678, 0.6092, 0.3799, 0.6066, 0.3703, 0.6351, 0.3678, 0.6066, 0.3703, 0.6075, 0.3603, 0.6351, 0.3678, 0.6075, 0.3603, 0.6117, 0.3513, 0.6351, 0.3678, 0.6117, 0.3513, 0.6187, 0.3443, 0.6351, 0.3678, 0.6277, 0.3401, 0.6351, 0.3678, 0.6187, 0.3443, 0.6277, 0.3401, 0.6376, 0.3392, 0.6351, 0.3678, 0.6472, 0.3418, 0.6351, 0.3678, 0.6376, 0.3392, 0.6472, 0.3418, 0.6554, 0.3475, 0.6351, 0.3678, 0.7072, 0.3341, 0.6611, 0.3557, 0.6554, 0.3475, 0.6914, 0.3115, 0.7072, 0.3341, 0.7144, 0.3608, 0.6636, 0.3653, 0.6611, 0.3557, 0.7144, 0.3608, 0.712, 0.3883, 0.6628, 0.3752, 0.6636, 0.3653, 0.712, 0.3883, 0.7003, 0.4134, 0.6586, 0.3842, 0.6628, 0.3752, 0.7003, 0.4134, 0.6808, 0.4329, 0.6516, 0.3912, 0.6586, 0.3842, 0.6557, 0.4446, 0.6425, 0.3954, 0.6516, 0.3912, 0.6808, 0.4329, 0.6557, 0.4446, 0.6282, 0.447, 0.6326, 0.3963, 0.6425, 0.3954, 0.6282, 0.447, 0.6015, 0.4399, 0.623, 0.3937, 0.6326, 0.3963, 0.5789, 0.424, 0.6149, 0.388, 0.623, 0.3937, 0.6015, 0.4399, 0.5789, 0.424, 0.563, 0.4014, 0.6092, 0.3799, 0.6149, 0.388, 0.563, 0.4014, 0.5559, 0.3747, 0.6066, 0.3703, 0.6092, 0.3799, 0.5559, 0.3747, 0.5583, 0.3472, 0.6075, 0.3603, 0.6066, 0.3703, 0.5583, 0.3472, 0.57, 0.3221, 0.6117, 0.3513, 0.6075, 0.3603, 0.57, 0.3221, 0.5895, 0.3026, 0.6187, 0.3443, 0.6117, 0.3513, 0.6145, 0.2909, 0.6277, 0.3401, 0.6187, 0.3443, 0.5895, 0.3026, 0.6145, 0.2909, 0.6421, 0.2885, 0.6376, 0.3392, 0.6277, 0.3401, 0.6688, 0.2956, 0.6472, 0.3418, 0.6376, 0.3392, 0.6421, 0.2885, 0.6688, 0.2956, 0.6914, 0.3115, 0.6554, 0.3475, 0.6472, 0.3418, 0.7409, 0.3184, 0.7072, 0.3341, 0.6914, 0.3115, 0.7177, 0.2852, 0.7409, 0.3184, 0.7514, 0.3576, 0.7144, 0.3608, 0.7072, 0.3341, 0.7514, 0.3576, 0.7479, 0.398, 0.712, 0.3883, 0.7144, 0.3608, 0.7479, 0.398, 0.7308, 0.4347, 0.7003, 0.4134, 0.712, 0.3883, 0.7308, 0.4347, 0.7021, 0.4634, 0.6808, 0.4329, 0.7003, 0.4134, 0.6653, 0.4805, 0.6557, 0.4446, 0.6808, 0.4329, 0.7021, 0.4634, 0.6653, 0.4805, 0.625, 0.484, 0.6282, 0.447, 0.6557, 0.4446, 0.625, 0.484, 0.5858, 0.4736, 0.6015, 0.4399, 0.6282, 0.447, 0.5526, 0.4503, 0.5789, 0.424, 0.6015, 0.4399, 0.5858, 0.4736, 0.5526, 0.4503, 0.5293, 0.4171, 0.563, 0.4014, 0.5789, 0.424, 0.5293, 0.4171, 0.5188, 0.3779, 0.5559, 0.3747, 0.563, 0.4014, 0.5188, 0.3779, 0.5224, 0.3375, 0.5583, 0.3472, 0.5559, 0.3747, 0.5224, 0.3375, 0.5395, 0.3008, 0.57, 0.3221, 0.5583, 0.3472, 0.5395, 0.3008, 0.5682, 0.2721, 0.5895, 0.3026, 0.57, 0.3221, 0.6049, 0.255, 0.6145, 0.2909, 0.5895, 0.3026, 0.5682, 0.2721, 0.6049, 0.255, 0.6453, 0.2515, 0.6421, 0.2885, 0.6145, 0.2909, 0.6845, 0.262, 0.6688, 0.2956, 0.6421, 0.2885, 0.6453, 0.2515, 0.6845, 0.262, 0.7177, 0.2852, 0.6914, 0.3115, 0.6688, 0.2956, 0.7447, 0.3166, 0.7409, 0.3184, 0.7177, 0.2852, 0.7206, 0.2822, 0.7447, 0.3166, 0.7556, 0.3572, 0.7514, 0.3576, 0.7409, 0.3184, 0.7556, 0.3572, 0.752, 0.3991, 0.7479, 0.398, 0.7514, 0.3576, 0.752, 0.3991, 0.7342, 0.4371, 0.7308, 0.4347, 0.7479, 0.398, 0.7342, 0.4371, 0.7045, 0.4668, 0.7021, 0.4634, 0.7308, 0.4347, 0.6664, 0.4846, 0.6653, 0.4805, 0.7021, 0.4634, 0.7045, 0.4668, 0.6664, 0.4846, 0.6246, 0.4882, 0.625, 0.484, 0.6653, 0.4805, 0.6246, 0.4882, 0.584, 0.4774, 0.5858, 0.4736, 0.625, 0.484, 0.5496, 0.4533, 0.5526, 0.4503, 0.5858, 0.4736, 0.584, 0.4774, 0.5496, 0.4533, 0.5255, 0.4189, 0.5293, 0.4171, 0.5526, 0.4503, 0.5255, 0.4189, 0.5147, 0.3783, 0.5188, 0.3779, 0.5293, 0.4171, 0.5147, 0.3783, 0.5183, 0.3365, 0.5224, 0.3375, 0.5188, 0.3779, 0.5183, 0.3365, 0.5361, 0.2984, 0.5395, 0.3008, 0.5224, 0.3375, 0.5361, 0.2984, 0.5658, 0.2687, 0.5682, 0.2721, 0.5395, 0.3008, 0.6038, 0.2509, 0.6049, 0.255, 0.5682, 0.2721, 0.5658, 0.2687, 0.6038, 0.2509, 0.6457, 0.2473, 0.6453, 0.2515, 0.6049, 0.255, 0.6862, 0.2581, 0.6845, 0.262, 0.6453, 0.2515, 0.6457, 0.2473, 0.7177, 0.2852, 0.6845, 0.262, 0.6862, 0.2581, 0.7206, 0.2822])
me_visses.materials.append(mat_defaultwhite)
me_visses.use_remesh_preserve_volume = False
me_visses.use_remesh_preserve_attributes = False
me_visses.use_mirror_vertex_groups = False
me_visses.update()
me_tour = bpy.data.meshes.new('tour')
me_tour.from_pydata([(0.002313, -0.01662, -0.02032), (0.002313, -0.02025, -0.01667), (0.002313, -0.0231, -0.01239), (0.002313, -0.02507, -0.007629), (0.002313, -0.02507, 0.007633), (0.002313, -0.0231, 0.01239), (0.002313, -0.02025, 0.01668), (0.002313, -0.01662, 0.02032), (0.002313, -0.01235, 0.02319), (0.002313, -0.007602, 0.02516), (0.002313, -0.002565, 0.02616), (0.002313, 0.00257, 0.02616), (0.002313, 0.007606, 0.02516), (0.002313, 0.01235, 0.02318), (0.002313, 0.01662, 0.02032), (0.002313, 0.02025, 0.01667), (0.002313, 0.0231, 0.01239), (0.002313, 0.02507, 0.007629), (0.002313, 0.02507, -0.007633), (0.002313, 0.0231, -0.01239), (0.002313, 0.02025, -0.01668), (0.002313, 0.01662, -0.02032), (0.002313, 0.01235, -0.02318), (0.002313, 0.007602, -0.02516), (0.002313, 0.002565, -0.02616), (0.002313, -0.00257, -0.02616), (0.002313, -0.007606, -0.02516), (0.002313, -0.01235, -0.02318), (0.005695, -0.02267, -0.01867), (0.005695, -0.01861, -0.02275), (0.005695, -0.02587, -0.01387), (0.005695, -0.02807, -0.008542), (0.005695, -0.02807, 0.008547), (0.005695, -0.02587, 0.01388), (0.005695, -0.02267, 0.01867), (0.005695, -0.0186, 0.02275), (0.005695, -0.01382, 0.02596), (0.005695, -0.008512, 0.02817), (0.005695, -0.002872, 0.02929), (0.005695, 0.002878, 0.02929), (0.005695, 0.008517, 0.02817), (0.005695, 0.01383, 0.02596), (0.005695, 0.01861, 0.02275), (0.005695, 0.02267, 0.01867), (0.005695, 0.02587, 0.01387), (0.005695, 0.02807, 0.008542), (0.005695, 0.02807, -0.008547), (0.005695, 0.02587, -0.01388), (0.005695, 0.02267, -0.01867), (0.005695, 0.0186, -0.02275), (0.005695, 0.01382, -0.02596), (0.005695, 0.008512, -0.02817), (0.005695, 0.002873, -0.02929), (0.005695, -0.002878, -0.02929), (0.005695, -0.008517, -0.02817), (0.005695, -0.01383, -0.02596), (0.007178, -0.01383, -0.02596), (0.007178, -0.008517, -0.02817), (0.007178, -0.002878, -0.02929), (0.007178, 0.002873, -0.02929), (0.007178, 0.008512, -0.02817), (0.007178, 0.01382, -0.02596), (0.007178, 0.0186, -0.02275), (0.007178, 0.02267, -0.01867), (0.007178, 0.02587, -0.01388), (0.007178, 0.02807, -0.008547), (0.007178, 0.02807, 0.008542), (0.007178, 0.02587, 0.01387), (0.007178, 0.02267, 0.01867), (0.007178, 0.01861, 0.02275), (0.007178, 0.01383, 0.02596), (0.007178, 0.008517, 0.02817), (0.007178, 0.002878, 0.02929), (0.007178, -0.002872, 0.02929), (0.007178, -0.008512, 0.02817), (0.007178, -0.01382, 0.02596), (0.007178, -0.0186, 0.02275), (0.007178, -0.02267, 0.01867), (0.007178, -0.02587, 0.01388), (0.007178, -0.02807, 0.008547), (0.007178, -0.02807, -0.008542), (0.007178, -0.02587, -0.01387), (0.007178, -0.01861, -0.02275), (0.007178, -0.02267, -0.01867), (0.007178, -0.01235, -0.02318), (0.007178, -0.007606, -0.02516), (0.007178, -0.00257, -0.02616), (0.007178, 0.002565, -0.02616), (0.007178, 0.007602, -0.02516), (0.007178, 0.01235, -0.02318), (0.007178, 0.01662, -0.02032), (0.007178, 0.02025, -0.01668), (0.007178, 0.0231, -0.01239), (0.007178, 0.02507, -0.007633), (0.007178, 0.02507, 0.007629), (0.007178, 0.0231, 0.01239), (0.007178, 0.02025, 0.01667), (0.007178, 0.01662, 0.02032), (0.007178, 0.01235, 0.02318), (0.007178, 0.007606, 0.02516), (0.007178, 0.00257, 0.02616), (0.007178, -0.002565, 0.02616), (0.007178, -0.007602, 0.02516), (0.007178, -0.01235, 0.02319), (0.007178, -0.01662, 0.02032), (0.007178, -0.02025, 0.01668), (0.007178, -0.0231, 0.01239), (0.007178, -0.02507, 0.007633), (0.007178, -0.02507, -0.007629), (0.007178, -0.0231, -0.01239), (0.007178, -0.02025, -0.01667), (0.007178, -0.01662, -0.02032), (0.009255, 0.02141, -0.01764), (0.009255, 0.02443, -0.01311), (0.009255, 0.02651, -0.008072), (0.009255, 0.02757, -0.002727), (0.009255, 0.02757, 0.002722), (0.009255, 0.02651, 0.008067), (0.009255, 0.02443, 0.0131), (0.009255, 0.02141, 0.01763), (0.009255, 0.01757, 0.02149), (0.009255, 0.01306, 0.02451), (0.009255, 0.008043, 0.0266), (0.009255, 0.002717, 0.02766), (0.009255, -0.002712, 0.02766), (0.009255, -0.008038, 0.0266), (0.009255, -0.01305, 0.02451), (0.009255, -0.01757, 0.02149), (0.009255, -0.02141, 0.01764), (0.009255, -0.01757, -0.02149), (0.009255, -0.01306, -0.02451), (0.009255, -0.008043, -0.0266), (0.009255, -0.002717, -0.02766), (0.009255, 0.002712, -0.02766), (0.009255, 0.008038, -0.0266), (0.009255, 0.01306, -0.02452), (0.009255, 0.01757, -0.02149), (0.009255, -0.02443, 0.01311), (0.009255, -0.02651, 0.008072), (0.009255, -0.02757, 0.002727), (0.009255, -0.02757, -0.002722), (0.009255, -0.02651, -0.008067), (0.009255, -0.02443, -0.0131), (0.009255, -0.02141, -0.01763), (0.007178, -0.000814, 0.02616), (0.007178, 0.000816, 0.02616), (0.007178, 0.000814, -0.02616), (0.007178, -0.000816, -0.02616), (0.007178, -0.000911, 0.02929), (0.007178, 0.000914, 0.02929), (0.007178, 0.000911, -0.02929), (0.007178, -0.000913, -0.02929), (0.005695, -0.000913, -0.02929), (0.002313, -0.000816, -0.02616), (0.005695, 0.000911, -0.02929), (0.002313, 0.000814, -0.02616), (0.005695, 0.000914, 0.02929), (0.002313, 0.000816, 0.02616), (0.005695, -0.000911, 0.02929), (0.002313, -0.000814, 0.02616), (0.009255, 0.00086, -0.02766), (0.009255, -0.000862, -0.02766), (0.009255, -0.00086, 0.02766), (0.009255, 0.000862, 0.02766), (0.009255, -0.02757, 0.000865), (0.009255, -0.02757, -0.000864), (0.009255, 0.02757, -0.000865), (0.009255, 0.02757, 0.000864), (0.002313, -0.02607, -0.000817), (0.005695, -0.02919, -0.000915), (0.002313, -0.02607, 0.000819), (0.005695, -0.02919, 0.000916), (0.002313, 0.02607, 0.000817), (0.005695, 0.02919, 0.000915), (0.002313, 0.02607, -0.000819), (0.005695, 0.02919, -0.000916), (0.007178, 0.02919, -0.000916), (0.007178, 0.02919, 0.000915), (0.007178, -0.02919, 0.000916), (0.007178, -0.02919, -0.000915), (0.007178, 0.02607, -0.000819), (0.007178, 0.02607, 0.000817), (0.007178, -0.02607, 0.000819), (0.007178, -0.02607, -0.000817), (0.007178, -0.02607, -0.002575), (0.007178, -0.02607, 0.002579), (0.007178, 0.02607, 0.002574), (0.007178, 0.02607, -0.002579), (0.007178, -0.02919, -0.002883), (0.007178, -0.02919, 0.002888), (0.007178, 0.02919, 0.002883), (0.007178, 0.02919, -0.002888), (0.005695, 0.02919, -0.002888), (0.005695, 0.02919, 0.002883), (0.005695, -0.02919, 0.002888), (0.005695, -0.02919, -0.002883), (0.002313, 0.02607, -0.002579), (0.002313, 0.02607, 0.002574), (0.002313, -0.02607, 0.002579), (0.002313, -0.02607, -0.002575)], [], [(55, 56, 82, 29), (54, 57, 56, 55), (53, 58, 57, 54), (51, 60, 59, 52), (50, 61, 60, 51), (49, 62, 61, 50), (48, 63, 62, 49), (47, 64, 63, 48), (46, 65, 64, 47), (192, 191, 65, 46), (45, 66, 190, 193), (44, 67, 66, 45), (43, 68, 67, 44), (42, 69, 68, 43), (41, 70, 69, 42), (40, 71, 70, 41), (39, 72, 71, 40), (37, 74, 73, 38), (36, 75, 74, 37), (35, 76, 75, 36), (34, 77, 76, 35), (33, 78, 77, 34), (32, 79, 78, 33), (194, 189, 79, 32), (31, 80, 188, 195), (30, 81, 80, 31), (28, 83, 81, 30), (29, 82, 83, 28), (0, 111, 84, 27), (27, 84, 85, 26), (26, 85, 86, 25), (24, 87, 88, 23), (23, 88, 89, 22), (22, 89, 90, 21), (21, 90, 91, 20), (20, 91, 92, 19), (19, 92, 93, 18), (18, 93, 187, 196), (197, 186, 94, 17), (17, 94, 95, 16), (16, 95, 96, 15), (15, 96, 97, 14), (14, 97, 98, 13), (13, 98, 99, 12), (12, 99, 100, 11), (10, 101, 102, 9), (9, 102, 103, 8), (8, 103, 104, 7), (7, 104, 105, 6), (6, 105, 106, 5), (5, 106, 107, 4), (4, 107, 185, 198), (199, 184, 108, 3), (3, 108, 109, 2), (2, 109, 110, 1), (111, 0, 1, 110), (56, 130, 129, 82), (57, 131, 130, 56), (58, 132, 131, 57), (60, 134, 133, 59), (61, 135, 134, 60), (62, 136, 135, 61), (63, 112, 136, 62), (64, 113, 112, 63), (65, 114, 113, 64), (191, 115, 114, 65), (66, 117, 116, 190), (67, 118, 117, 66), (68, 119, 118, 67), (69, 120, 119, 68), (70, 121, 120, 69), (71, 122, 121, 70), (72, 123, 122, 71), (74, 125, 124, 73), (75, 126, 125, 74), (76, 127, 126, 75), (77, 128, 127, 76), (78, 137, 128, 77), (79, 138, 137, 78), (189, 139, 138, 79), (80, 141, 140, 188), (81, 142, 141, 80), (83, 143, 142, 81), (82, 129, 143, 83), (111, 129, 130, 84), (84, 130, 131, 85), (85, 131, 132, 86), (87, 133, 134, 88), (88, 134, 135, 89), (89, 135, 136, 90), (90, 136, 112, 91), (91, 112, 113, 92), (92, 113, 114, 93), (93, 114, 115, 187), (186, 116, 117, 94), (94, 117, 118, 95), (95, 118, 119, 96), (96, 119, 120, 97), (97, 120, 121, 98), (98, 121, 122, 99), (99, 122, 123, 100), (101, 124, 125, 102), (102, 125, 126, 103), (103, 126, 127, 104), (104, 127, 128, 105), (105, 128, 137, 106), (106, 137, 138, 107), (107, 138, 139, 185), (184, 140, 141, 108), (108, 141, 142, 109), (109, 142, 143, 110), (110, 143, 129, 111), (101, 10, 159, 144), (11, 100, 145, 157), (87, 24, 155, 146), (25, 86, 147, 153), (38, 73, 148, 158), (72, 39, 156, 149), (52, 59, 150, 154), (58, 53, 152, 151), (58, 151, 161, 132), (59, 133, 160, 150), (100, 123, 163, 145), (101, 144, 162, 124), (87, 146, 160, 133), (86, 132, 161, 147), (73, 124, 162, 148), (72, 149, 163, 123), (144, 148, 162), (145, 163, 149), (144, 145, 149, 148), (146, 147, 151, 150), (146, 155, 153, 147), (150, 151, 152, 154), (147, 161, 151), (146, 150, 160), (181, 177, 167), (180, 166, 176), (177, 176, 175, 173), (181, 172, 174, 180), (181, 180, 176, 177), (183, 182, 178, 179), (182, 164, 178), (183, 179, 165), (189, 178, 164, 139), (188, 140, 165, 179), (187, 115, 166, 180), (186, 181, 167, 116), (184, 183, 165, 140), (185, 139, 164, 182), (190, 116, 167, 177), (191, 176, 166, 115), (191, 192, 175, 176), (193, 190, 177, 173), (189, 194, 171, 178), (195, 188, 179, 169), (196, 187, 180, 174), (186, 197, 172, 181), (198, 185, 182, 170), (184, 199, 168, 183), (149, 156, 158, 148), (157, 145, 144, 159), (170, 182, 183, 168), (178, 171, 169, 179)])
me_tour.polygons.foreach_set('use_smooth', [True] * 164)
_uv = me_tour.uv_layers.new(name='UVMap')
_uv.uv.foreach_set('vector', [0.6574, 0.5877, 0.6574, 0.5877, 0.6261, 0.6087, 0.6261, 0.6087, 0.6922, 0.5733, 0.6922, 0.5733, 0.6574, 0.5877, 0.6574, 0.5877, 0.7291, 0.5659, 0.7291, 0.5659, 0.6922, 0.5733, 0.6922, 0.5733, 0.8037, 0.5732, 0.8037, 0.5732, 0.7668, 0.5659, 0.7668, 0.5659, 0.8385, 0.5877, 0.8385, 0.5877, 0.8037, 0.5732, 0.8037, 0.5732, 0.8698, 0.6087, 0.8698, 0.6087, 0.8385, 0.5877, 0.8385, 0.5877, 0.8964, 0.6354, 0.8964, 0.6354, 0.8698, 0.6087, 0.8698, 0.6087, 0.9173, 0.6668, 0.9173, 0.6668, 0.8964, 0.6354, 0.8964, 0.6354, 0.9317, 0.7017, 0.9317, 0.7017, 0.9173, 0.6668, 0.9173, 0.6668, 0.9391, 0.7388, 0.9391, 0.7388, 0.9317, 0.7017, 0.9317, 0.7017, 0.9318, 0.8136, 0.9318, 0.8136, 0.9391, 0.7766, 0.9391, 0.7766, 0.9174, 0.8485, 0.9174, 0.8485, 0.9318, 0.8136, 0.9318, 0.8136, 0.8964, 0.88, 0.8964, 0.88, 0.9174, 0.8485, 0.9174, 0.8485, 0.8698, 0.9067, 0.8698, 0.9067, 0.8964, 0.88, 0.8964, 0.88, 0.8385, 0.9277, 0.8385, 0.9277, 0.8698, 0.9067, 0.8698, 0.9067, 0.8037, 0.9421, 0.8037, 0.9421, 0.8385, 0.9277, 0.8385, 0.9277, 0.7668, 0.9495, 0.7668, 0.9495, 0.8037, 0.9421, 0.8037, 0.9421, 0.6922, 0.9421, 0.6922, 0.9421, 0.7292, 0.9495, 0.7292, 0.9495, 0.6574, 0.9277, 0.6574, 0.9277, 0.6922, 0.9421, 0.6922, 0.9421, 0.6261, 0.9067, 0.6261, 0.9067, 0.6574, 0.9277, 0.6574, 0.9277, 0.5995, 0.88, 0.5995, 0.88, 0.6261, 0.9067, 0.6261, 0.9067, 0.5786, 0.8486, 0.5786, 0.8486, 0.5995, 0.88, 0.5995, 0.88, 0.5642, 0.8137, 0.5642, 0.8137, 0.5786, 0.8486, 0.5786, 0.8486, 0.5568, 0.7766, 0.5568, 0.7766, 0.5642, 0.8137, 0.5642, 0.8137, 0.5642, 0.7018, 0.5642, 0.7018, 0.5568, 0.7388, 0.5568, 0.7388, 0.5786, 0.6669, 0.5786, 0.6669, 0.5642, 0.7018, 0.5642, 0.7018, 0.5995, 0.6354, 0.5995, 0.6354, 0.5786, 0.6669, 0.5786, 0.6669, 0.6261, 0.6087, 0.6261, 0.6087, 0.5995, 0.6354, 0.5995, 0.6354, 0.6391, 0.6246, 0.6391, 0.6246, 0.6671, 0.6059, 0.6671, 0.6059, 0.6671, 0.6059, 0.6671, 0.6059, 0.6982, 0.593, 0.6982, 0.593, 0.6982, 0.593, 0.6982, 0.593, 0.7311, 0.5864, 0.7311, 0.5864, 0.7648, 0.5864, 0.7648, 0.5864, 0.7977, 0.593, 0.7977, 0.593, 0.7977, 0.593, 0.7977, 0.593, 0.8288, 0.6059, 0.8288, 0.6059, 0.8288, 0.6059, 0.8288, 0.6059, 0.8568, 0.6246, 0.8568, 0.6246, 0.8568, 0.6246, 0.8568, 0.6246, 0.8806, 0.6485, 0.8806, 0.6485, 0.8806, 0.6485, 0.8806, 0.6485, 0.8992, 0.6765, 0.8992, 0.6765, 0.8992, 0.6765, 0.8992, 0.6765, 0.9121, 0.7077, 0.9121, 0.7077, 0.9121, 0.7077, 0.9121, 0.7077, 0.9187, 0.7408, 0.9187, 0.7408, 0.9187, 0.7746, 0.9187, 0.7746, 0.9121, 0.8077, 0.9121, 0.8077, 0.9121, 0.8077, 0.9121, 0.8077, 0.8993, 0.8388, 0.8993, 0.8388, 0.8993, 0.8388, 0.8993, 0.8388, 0.8806, 0.8669, 0.8806, 0.8669, 0.8806, 0.8669, 0.8806, 0.8669, 0.8568, 0.8908, 0.8568, 0.8908, 0.8568, 0.8908, 0.8568, 0.8908, 0.8288, 0.9095, 0.8288, 0.9095, 0.8288, 0.9095, 0.8288, 0.9095, 0.7978, 0.9224, 0.7978, 0.9224, 0.7978, 0.9224, 0.7978, 0.9224, 0.7648, 0.929, 0.7648, 0.929, 0.7312, 0.929, 0.7312, 0.929, 0.6982, 0.9224, 0.6982, 0.9224, 0.6982, 0.9224, 0.6982, 0.9224, 0.6671, 0.9095, 0.6671, 0.9095, 0.6671, 0.9095, 0.6671, 0.9095, 0.6392, 0.8908, 0.6392, 0.8908, 0.6392, 0.8908, 0.6392, 0.8908, 0.6154, 0.8669, 0.6154, 0.8669, 0.6154, 0.8669, 0.6154, 0.8669, 0.5967, 0.8389, 0.5967, 0.8389, 0.5967, 0.8389, 0.5967, 0.8389, 0.5838, 0.8077, 0.5838, 0.8077, 0.5838, 0.8077, 0.5838, 0.8077, 0.5773, 0.7746, 0.5773, 0.7746, 0.5773, 0.7408, 0.5773, 0.7408, 0.5838, 0.7077, 0.5838, 0.7077, 0.5838, 0.7077, 0.5838, 0.7077, 0.5967, 0.6766, 0.5967, 0.6766, 0.5967, 0.6766, 0.5967, 0.6766, 0.6154, 0.6485, 0.6154, 0.6485, 0.6391, 0.6246, 0.6391, 0.6246, 0.6154, 0.6485, 0.6154, 0.6485, 0.6574, 0.5877, 0.6624, 0.5972, 0.6329, 0.617, 0.6261, 0.6087, 0.6922, 0.5733, 0.6953, 0.5835, 0.6624, 0.5972, 0.6574, 0.5877, 0.7291, 0.5659, 0.7302, 0.5766, 0.6953, 0.5835, 0.6922, 0.5733, 0.8037, 0.5732, 0.8006, 0.5835, 0.7657, 0.5765, 0.7668, 0.5659, 0.8385, 0.5877, 0.8335, 0.5972, 0.8006, 0.5835, 0.8037, 0.5732, 0.8698, 0.6087, 0.863, 0.617, 0.8335, 0.5972, 0.8385, 0.5877, 0.8964, 0.6354, 0.8882, 0.6422, 0.863, 0.617, 0.8698, 0.6087, 0.9173, 0.6668, 0.9079, 0.6719, 0.8882, 0.6422, 0.8964, 0.6354, 0.9317, 0.7017, 0.9215, 0.7048, 0.9079, 0.6719, 0.9173, 0.6668, 0.9391, 0.7388, 0.9285, 0.7398, 0.9215, 0.7048, 0.9317, 0.7017, 0.9318, 0.8136, 0.9215, 0.8105, 0.9285, 0.7755, 0.9391, 0.7766, 0.9174, 0.8485, 0.9079, 0.8435, 0.9215, 0.8105, 0.9318, 0.8136, 0.8964, 0.88, 0.8882, 0.8732, 0.9079, 0.8435, 0.9174, 0.8485, 0.8698, 0.9067, 0.863, 0.8984, 0.8882, 0.8732, 0.8964, 0.88, 0.8385, 0.9277, 0.8335, 0.9182, 0.863, 0.8984, 0.8698, 0.9067, 0.8037, 0.9421, 0.8006, 0.9319, 0.8335, 0.9182, 0.8385, 0.9277, 0.7668, 0.9495, 0.7658, 0.9388, 0.8006, 0.9319, 0.8037, 0.9421, 0.6922, 0.9421, 0.6953, 0.9319, 0.7302, 0.9388, 0.7292, 0.9495, 0.6574, 0.9277, 0.6625, 0.9182, 0.6953, 0.9319, 0.6922, 0.9421, 0.6261, 0.9067, 0.6329, 0.8984, 0.6625, 0.9182, 0.6574, 0.9277, 0.5995, 0.88, 0.6078, 0.8732, 0.6329, 0.8984, 0.6261, 0.9067, 0.5786, 0.8486, 0.588, 0.8435, 0.6078, 0.8732, 0.5995, 0.88, 0.5642, 0.8137, 0.5744, 0.8106, 0.588, 0.8435, 0.5786, 0.8486, 0.5568, 0.7766, 0.5675, 0.7756, 0.5744, 0.8106, 0.5642, 0.8137, 0.5642, 0.7018, 0.5744, 0.7049, 0.5675, 0.7399, 0.5568, 0.7388, 0.5786, 0.6669, 0.588, 0.6719, 0.5744, 0.7049, 0.5642, 0.7018, 0.5995, 0.6354, 0.6077, 0.6422, 0.588, 0.6719, 0.5786, 0.6669, 0.6261, 0.6087, 0.6329, 0.617, 0.6077, 0.6422, 0.5995, 0.6354, 0.6391, 0.6246, 0.6329, 0.617, 0.6624, 0.5972, 0.6671, 0.6059, 0.6671, 0.6059, 0.6624, 0.5972, 0.6953, 0.5835, 0.6982, 0.593, 0.6982, 0.593, 0.6953, 0.5835, 0.7302, 0.5766, 0.7311, 0.5864, 0.7648, 0.5864, 0.7657, 0.5765, 0.8006, 0.5835, 0.7977, 0.593, 0.7977, 0.593, 0.8006, 0.5835, 0.8335, 0.5972, 0.8288, 0.6059, 0.8288, 0.6059, 0.8335, 0.5972, 0.863, 0.617, 0.8568, 0.6246, 0.8568, 0.6246, 0.863, 0.617, 0.8882, 0.6422, 0.8806, 0.6485, 0.8806, 0.6485, 0.8882, 0.6422, 0.9079, 0.6719, 0.8992, 0.6765, 0.8992, 0.6765, 0.9079, 0.6719, 0.9215, 0.7048, 0.9121, 0.7077, 0.9121, 0.7077, 0.9215, 0.7048, 0.9285, 0.7398, 0.9187, 0.7408, 0.9187, 0.7746, 0.9285, 0.7755, 0.9215, 0.8105, 0.9121, 0.8077, 0.9121, 0.8077, 0.9215, 0.8105, 0.9079, 0.8435, 0.8993, 0.8388, 0.8993, 0.8388, 0.9079, 0.8435, 0.8882, 0.8732, 0.8806, 0.8669, 0.8806, 0.8669, 0.8882, 0.8732, 0.863, 0.8984, 0.8568, 0.8908, 0.8568, 0.8908, 0.863, 0.8984, 0.8335, 0.9182, 0.8288, 0.9095, 0.8288, 0.9095, 0.8335, 0.9182, 0.8006, 0.9319, 0.7978, 0.9224, 0.7978, 0.9224, 0.8006, 0.9319, 0.7658, 0.9388, 0.7648, 0.929, 0.7312, 0.929, 0.7302, 0.9388, 0.6953, 0.9319, 0.6982, 0.9224, 0.6982, 0.9224, 0.6953, 0.9319, 0.6625, 0.9182, 0.6671, 0.9095, 0.6671, 0.9095, 0.6625, 0.9182, 0.6329, 0.8984, 0.6392, 0.8908, 0.6392, 0.8908, 0.6329, 0.8984, 0.6078, 0.8732, 0.6154, 0.8669, 0.6154, 0.8669, 0.6078, 0.8732, 0.588, 0.8435, 0.5967, 0.8389, 0.5967, 0.8389, 0.588, 0.8435, 0.5744, 0.8106, 0.5838, 0.8077, 0.5838, 0.8077, 0.5744, 0.8106, 0.5675, 0.7756, 0.5773, 0.7746, 0.5773, 0.7408, 0.5675, 0.7399, 0.5744, 0.7049, 0.5838, 0.7077, 0.5838, 0.7077, 0.5744, 0.7049, 0.588, 0.6719, 0.5967, 0.6766, 0.5967, 0.6766, 0.588, 0.6719, 0.6077, 0.6422, 0.6154, 0.6485, 0.6154, 0.6485, 0.6077, 0.6422, 0.6329, 0.617, 0.6391, 0.6246, 0.7312, 0.929, 0.7312, 0.929, 0.7426, 0.929, 0.7426, 0.929, 0.7648, 0.929, 0.7648, 0.929, 0.7533, 0.929, 0.7533, 0.929, 0.7648, 0.5864, 0.7648, 0.5864, 0.7533, 0.5864, 0.7533, 0.5864, 0.7311, 0.5864, 0.7311, 0.5864, 0.7426, 0.5864, 0.7426, 0.5864, 0.7292, 0.9495, 0.7292, 0.9495, 0.742, 0.9495, 0.742, 0.9495, 0.7668, 0.9495, 0.7668, 0.9495, 0.7539, 0.9495, 0.7539, 0.9495, 0.7668, 0.5659, 0.7668, 0.5659, 0.7539, 0.5659, 0.7539, 0.5659, 0.7291, 0.5659, 0.7291, 0.5659, 0.742, 0.5659, 0.742, 0.5659, 0.7291, 0.5659, 0.742, 0.5659, 0.7423, 0.5766, 0.7302, 0.5766, 0.7668, 0.5659, 0.7657, 0.5765, 0.7536, 0.5765, 0.7539, 0.5659, 0.7648, 0.929, 0.7658, 0.9388, 0.7536, 0.9388, 0.7533, 0.929, 0.7312, 0.929, 0.7426, 0.929, 0.7423, 0.9388, 0.7302, 0.9388, 0.7648, 0.5864, 0.7533, 0.5864, 0.7536, 0.5765, 0.7657, 0.5765, 0.7311, 0.5864, 0.7302, 0.5766, 0.7423, 0.5766, 0.7426, 0.5864, 0.7292, 0.9495, 0.7302, 0.9388, 0.7423, 0.9388, 0.742, 0.9495, 0.7668, 0.9495, 0.7539, 0.9495, 0.7536, 0.9388, 0.7658, 0.9388, 0.7426, 0.929, 0.742, 0.9495, 0.7423, 0.9388, 0.7533, 0.929, 0.7536, 0.9388, 0.7539, 0.9495, 0.7426, 0.929, 0.7533, 0.929, 0.7539, 0.9495, 0.742, 0.9495, 0.7533, 0.5864, 0.7426, 0.5864, 0.742, 0.5659, 0.7539, 0.5659, 0.7533, 0.5864, 0.7533, 0.5864, 0.7426, 0.5864, 0.7426, 0.5864, 0.7539, 0.5659, 0.742, 0.5659, 0.742, 0.5659, 0.7539, 0.5659, 0.7426, 0.5864, 0.7423, 0.5766, 0.742, 0.5659, 0.7533, 0.5864, 0.7539, 0.5659, 0.7536, 0.5765, 0.9187, 0.763, 0.9391, 0.7637, 0.9285, 0.7634, 0.9187, 0.7523, 0.9285, 0.752, 0.9391, 0.7517, 0.9391, 0.7637, 0.9391, 0.7517, 0.9391, 0.7517, 0.9391, 0.7637, 0.9187, 0.763, 0.9187, 0.763, 0.9187, 0.7523, 0.9187, 0.7523, 0.9187, 0.763, 0.9187, 0.7523, 0.9391, 0.7517, 0.9391, 0.7637, 0.5773, 0.7523, 0.5773, 0.7631, 0.5568, 0.7637, 0.5568, 0.7517, 0.5773, 0.7631, 0.5675, 0.7634, 0.5568, 0.7637, 0.5773, 0.7523, 0.5568, 0.7517, 0.5675, 0.752, 0.5568, 0.7766, 0.5568, 0.7637, 0.5675, 0.7634, 0.5675, 0.7756, 0.5568, 0.7388, 0.5675, 0.7399, 0.5675, 0.752, 0.5568, 0.7517, 0.9187, 0.7408, 0.9285, 0.7398, 0.9285, 0.752, 0.9187, 0.7523, 0.9187, 0.7746, 0.9187, 0.763, 0.9285, 0.7634, 0.9285, 0.7755, 0.5773, 0.7408, 0.5773, 0.7523, 0.5675, 0.752, 0.5675, 0.7399, 0.5773, 0.7746, 0.5675, 0.7756, 0.5675, 0.7634, 0.5773, 0.7631, 0.9391, 0.7766, 0.9285, 0.7755, 0.9285, 0.7634, 0.9391, 0.7637, 0.9391, 0.7388, 0.9391, 0.7517, 0.9285, 0.752, 0.9285, 0.7398, 0.9391, 0.7388, 0.9391, 0.7388, 0.9391, 0.7517, 0.9391, 0.7517, 0.9391, 0.7766, 0.9391, 0.7766, 0.9391, 0.7637, 0.9391, 0.7637, 0.5568, 0.7766, 0.5568, 0.7766, 0.5568, 0.7637, 0.5568, 0.7637, 0.5568, 0.7388, 0.5568, 0.7388, 0.5568, 0.7517, 0.5568, 0.7517, 0.9187, 0.7408, 0.9187, 0.7408, 0.9187, 0.7523, 0.9187, 0.7523, 0.9187, 0.7746, 0.9187, 0.7746, 0.9187, 0.763, 0.9187, 0.763, 0.5773, 0.7746, 0.5773, 0.7746, 0.5773, 0.7631, 0.5773, 0.7631, 0.5773, 0.7408, 0.5773, 0.7408, 0.5773, 0.7523, 0.5773, 0.7523, 0.7668, 0.9495, 0.7668, 0.9495, 0.7539, 0.9495, 0.7539, 0.9495, 0.7648, 0.929, 0.7648, 0.929, 0.7533, 0.929, 0.7533, 0.929, 0.5773, 0.7746, 0.5773, 0.7746, 0.5773, 0.7631, 0.5773, 0.7631, 0.5568, 0.7766, 0.5568, 0.7766, 0.5568, 0.7637, 0.5568, 0.7637])
me_tour.materials.append(mat_defaultwhite)
me_tour.use_remesh_preserve_volume = False
me_tour.use_remesh_preserve_attributes = False
me_tour.use_mirror_vertex_groups = False
me_tour.update()
me_needle = bpy.data.meshes.new('needle')
me_needle.from_pydata([(0.003065, 0.002087, 0.002087), (0.003065, 0.00285, 0.000764), (0.003065, 0.00285, -0.000763), (0.003065, 0.002087, -0.002085), (0.003065, 0.000764, -0.002848), (0.003065, -0.000762, -0.002848), (0.003065, -0.002084, -0.002085), (0.003065, -0.002848, -0.000763), (0.003065, -0.002848, 0.000764), (0.003065, -0.002084, 0.002087), (0.003065, -0.000762, 0.00285), (0.003065, 0.000764, 0.00285), (0.003895, 0.002087, 0.002087), (0.003895, 0.00285, 0.000764), (0.003895, 0.00285, -0.000763), (0.003895, 0.002087, -0.002085), (0.003895, 0.000764, -0.002848), (0.003895, -0.000762, -0.002848), (0.003895, -0.002084, -0.002085), (0.003895, -0.002848, -0.000763), (0.003895, -0.002848, 0.000764), (0.003895, -0.002084, 0.002087), (0.003895, -0.000762, 0.00285), (0.003895, 0.000764, 0.00285), (0.003895, 2e-06, 1e-06), (0.003895, -0.000762, -0.01876), (0.003895, 0.000764, -0.01876), (0.003065, -0.000762, -0.01876), (0.003065, 0.000764, -0.01876), (0.003065, -3.1e-05, -0.02269), (0.003895, -3.1e-05, -0.02269), (0.00395, 0.001665, 0.005528), (0.00395, -0.001662, 0.005528), (0.003011, 0.001665, 0.005528), (0.003011, -0.001662, 0.005528), (0.002989, -0.003997, 0.007805), (0.002989, 0.003999, 0.007805), (0.003972, -0.003997, 0.007805), (0.003972, 0.003999, 0.007805), (0.003972, 1e-06, 0.009011)], [], [(24, 13, 12), (24, 14, 13), (24, 15, 14), (24, 16, 15), (24, 17, 16), (24, 18, 17), (24, 19, 18), (24, 20, 19), (24, 21, 20), (24, 22, 21), (24, 23, 22), (24, 12, 23), (0, 12, 13, 1), (1, 13, 14, 2), (2, 14, 15, 3), (3, 15, 16, 4), (5, 17, 18, 6), (6, 18, 19, 7), (7, 19, 20, 8), (8, 20, 21, 9), (9, 21, 22, 10), (12, 0, 11, 23), (17, 5, 27, 25), (4, 16, 26, 28), (16, 17, 25, 26), (26, 25, 30), (28, 26, 30, 29), (25, 27, 29, 30), (23, 11, 33, 31), (10, 22, 32, 34), (22, 23, 31, 32), (34, 32, 37, 35), (31, 33, 36, 38), (39, 32, 31), (38, 39, 31), (39, 37, 32), (39, 36, 35), (37, 39, 35), (39, 38, 36)])
me_needle.polygons.foreach_set('use_smooth', [True] * 39)
_uv = me_needle.uv_layers.new(name='UVMap')
_uv.uv.foreach_set('vector', [0.6893, 0.6986, 0.7029, 0.6689, 0.7159, 0.6797, 0.6893, 0.6986, 0.6862, 0.6661, 0.7029, 0.6689, 0.6893, 0.6986, 0.6704, 0.672, 0.6862, 0.6661, 0.6893, 0.6986, 0.6596, 0.685, 0.6704, 0.672, 0.6893, 0.6986, 0.6568, 0.7017, 0.6596, 0.685, 0.6893, 0.6986, 0.6627, 0.7175, 0.6568, 0.7017, 0.6893, 0.6986, 0.6757, 0.7283, 0.6627, 0.7175, 0.6893, 0.6986, 0.6924, 0.7311, 0.6757, 0.7283, 0.6893, 0.6986, 0.7082, 0.7252, 0.6924, 0.7311, 0.6893, 0.6986, 0.719, 0.7122, 0.7082, 0.7252, 0.6893, 0.6986, 0.7218, 0.6955, 0.719, 0.7122, 0.6893, 0.6986, 0.7159, 0.6797, 0.7218, 0.6955, 0.7159, 0.6797, 0.7159, 0.6797, 0.7029, 0.6689, 0.7029, 0.6689, 0.7029, 0.6689, 0.7029, 0.6689, 0.6862, 0.6661, 0.6862, 0.6661, 0.6862, 0.6661, 0.6862, 0.6661, 0.6704, 0.672, 0.6704, 0.672, 0.6704, 0.672, 0.6704, 0.672, 0.6596, 0.685, 0.6596, 0.685, 0.8125, 0.07051, 0.8125, 0.07051, 0.8184, 0.08633, 0.8184, 0.08633, 0.6627, 0.7175, 0.6627, 0.7175, 0.6757, 0.7283, 0.6757, 0.7283, 0.6757, 0.7283, 0.6757, 0.7283, 0.6924, 0.7311, 0.6924, 0.7311, 0.6924, 0.7311, 0.6924, 0.7311, 0.7082, 0.7252, 0.7082, 0.7252, 0.7082, 0.7252, 0.7082, 0.7252, 0.719, 0.7122, 0.719, 0.7122, 0.7159, 0.6797, 0.7159, 0.6797, 0.7218, 0.6955, 0.7218, 0.6955, 0.8125, 0.07051, 0.8125, 0.07051, 0.639, 0.04124, 0.639, 0.04124, 0.8153, 0.05386, 0.8153, 0.05386, 0.6418, 0.02459, 0.6418, 0.02459, 0.8153, 0.05386, 0.8125, 0.07051, 0.639, 0.04124, 0.6418, 0.02459, 0.6418, 0.02459, 0.639, 0.04124, 0.5974, 0.02603, 0.6418, 0.02459, 0.6418, 0.02459, 0.5974, 0.02603, 0.5974, 0.02603, 0.639, 0.04124, 0.639, 0.04124, 0.5974, 0.02603, 0.5974, 0.02603, 0.7218, 0.6955, 0.7218, 0.6955, 0.7894, 0.6972, 0.7894, 0.6972, 0.719, 0.7122, 0.719, 0.7122, 0.7837, 0.7311, 0.7837, 0.7311, 0.719, 0.7122, 0.7218, 0.6955, 0.7894, 0.6972, 0.7837, 0.7311, 0.7837, 0.7311, 0.7837, 0.7311, 0.8029, 0.7588, 0.8029, 0.7588, 0.7894, 0.6972, 0.7894, 0.6972, 0.8167, 0.6773, 0.8167, 0.6773, 0.8221, 0.7202, 0.7837, 0.7311, 0.7894, 0.6972, 0.8167, 0.6773, 0.8221, 0.7202, 0.7894, 0.6972, 0.8221, 0.7202, 0.8029, 0.7588, 0.7837, 0.7311, 0.8221, 0.7202, 0.8167, 0.6773, 0.8029, 0.7588, 0.8029, 0.7588, 0.8221, 0.7202, 0.8029, 0.7588, 0.8221, 0.7202, 0.8167, 0.6773, 0.8167, 0.6773])
me_needle.materials.append(mat_defaultwhite)
me_needle.use_remesh_preserve_volume = False
me_needle.use_remesh_preserve_attributes = False
me_needle.use_mirror_vertex_groups = False
me_needle.update()
me_fond = bpy.data.meshes.new('fond')
me_fond.from_pydata([(0.004131, -0.01866, -0.01873), (0.004131, -0.02194, -0.01471), (0.004131, -0.02438, -0.01013), (0.004131, -0.02588, -0.005167), (0.004131, -0.02639, 0.0), (0.004131, -0.02588, 0.005167), (0.004131, -0.02438, 0.01013), (0.004131, -0.02194, 0.01471), (0.004131, -0.01866, 0.01873), (0.004131, -0.01466, 0.02202), (0.004131, -0.0101, 0.02447), (0.004131, -0.005148, 0.02597), (0.004131, 0.0, 0.02648), (0.004131, 0.005148, 0.02597), (0.004131, 0.0101, 0.02447), (0.004131, 0.01466, 0.02202), (0.004131, 0.01866, 0.01873), (0.004131, 0.02194, 0.01471), (0.004131, 0.02438, 0.01013), (0.004131, 0.02588, 0.005167), (0.004131, 0.02639, 0.0), (0.004131, 0.02588, -0.005167), (0.004131, 0.02438, -0.01013), (0.004131, 0.02194, -0.01471), (0.004131, 0.01866, -0.01873), (0.004131, 0.01466, -0.02202), (0.004131, 0.0101, -0.02447), (0.004131, 0.005148, -0.02597), (0.004131, 0.0, -0.02648), (0.004131, -0.005148, -0.02597), (0.004131, -0.0101, -0.02447), (0.004131, -0.01466, -0.02202), (0.00569, -0.01866, -0.01873), (0.00569, -0.02194, -0.01471), (0.00569, -0.02438, -0.01013), (0.00569, -0.02588, -0.005167), (0.00569, -0.02639, 0.0), (0.00569, -0.02588, 0.005167), (0.00569, -0.02438, 0.01013), (0.00569, -0.02194, 0.01471), (0.00569, -0.01866, 0.01873), (0.00569, -0.01466, 0.02202), (0.00569, -0.0101, 0.02447), (0.00569, -0.005148, 0.02597), (0.00569, 0.0, 0.02648), (0.00569, 0.005148, 0.02597), (0.00569, 0.0101, 0.02447), (0.00569, 0.01466, 0.02202), (0.00569, 0.01866, 0.01873), (0.00569, 0.02194, 0.01471), (0.00569, 0.02438, 0.01013), (0.00569, 0.02588, 0.005167), (0.00569, 0.02639, 0.0), (0.00569, 0.02588, -0.005167), (0.00569, 0.02438, -0.01013), (0.00569, 0.02194, -0.01471), (0.00569, 0.01866, -0.01873), (0.00569, 0.01466, -0.02202), (0.00569, 0.0101, -0.02447), (0.00569, 0.005148, -0.02597), (0.00569, 0.0, -0.02648), (0.00569, -0.005148, -0.02597), (0.00569, -0.0101, -0.02447), (0.00569, -0.01466, -0.02202), (0.00569, -0.02457, -0.01647), (0.00569, -0.02089, -0.02097), (0.00569, -0.0273, -0.01135), (0.00569, -0.02898, -0.005785), (0.00569, -0.02955, 0.0), (0.00569, -0.02898, 0.005785), (0.00569, -0.0273, 0.01135), (0.00569, -0.02457, 0.01647), (0.00569, -0.02089, 0.02097), (0.00569, -0.01642, 0.02465), (0.00569, -0.01131, 0.0274), (0.00569, -0.005764, 0.02908), (0.00569, 0.0, 0.02965), (0.00569, 0.005765, 0.02908), (0.00569, 0.01131, 0.0274), (0.00569, 0.01642, 0.02465), (0.00569, 0.02089, 0.02097), (0.00569, 0.02457, 0.01647), (0.00569, 0.0273, 0.01135), (0.00569, 0.02898, 0.005785), (0.00569, 0.02955, 0.0), (0.00569, 0.02898, -0.005785), (0.00569, 0.0273, -0.01135), (0.00569, 0.02457, -0.01647), (0.00569, 0.02089, -0.02097), (0.00569, 0.01642, -0.02465), (0.00569, 0.01131, -0.0274), (0.00569, 0.005765, -0.02908), (0.00569, 0.0, -0.02965), (0.00569, -0.005765, -0.02908), (0.00569, -0.01131, -0.0274), (0.00569, -0.01642, -0.02465), (0.00673, -0.02089, -0.02097), (0.00673, -0.02457, -0.01647), (0.00673, -0.0273, -0.01135), (0.00673, -0.02898, -0.005785), (0.00673, -0.02955, 0.0), (0.00673, -0.02898, 0.005785), (0.00673, -0.0273, 0.01135), (0.00673, -0.02457, 0.01647), (0.00673, -0.02089, 0.02097), (0.00673, -0.01642, 0.02465), (0.00673, -0.01131, 0.0274), (0.00673, -0.005764, 0.02908), (0.00673, 0.0, 0.02965), (0.00673, 0.005765, 0.02908), (0.00673, 0.01131, 0.0274), (0.00673, 0.01642, 0.02465), (0.00673, 0.02089, 0.02097), (0.00673, 0.02457, 0.01647), (0.00673, 0.0273, 0.01135), (0.00673, 0.02898, 0.005785), (0.00673, 0.02955, 0.0), (0.00673, 0.02898, -0.005785), (0.00673, 0.0273, -0.01135), (0.00673, 0.02457, -0.01647), (0.00673, 0.02089, -0.02097), (0.00673, 0.01642, -0.02465), (0.00673, 0.01131, -0.0274), (0.00673, 0.005765, -0.02908), (0.00673, 0.0, -0.02965), (0.00673, -0.005765, -0.02908), (0.00673, -0.01131, -0.0274), (0.00673, -0.01642, -0.02465), (0.00673, -0.0258, -0.0173), (0.00673, -0.02194, -0.02202), (0.00673, -0.02867, -0.01192), (0.00673, -0.03043, -0.006075), (0.00673, -0.03103, 0.0), (0.00673, -0.03043, 0.006076), (0.00673, -0.02867, 0.01192), (0.00673, -0.0258, 0.0173), (0.00673, -0.02194, 0.02202), (0.00673, -0.01724, 0.02589), (0.00673, -0.01187, 0.02877), (0.00673, -0.006053, 0.03054), (0.00673, 0.0, 0.03114), (0.00673, 0.006054, 0.03054), (0.00673, 0.01187, 0.02877), (0.00673, 0.01724, 0.02589), (0.00673, 0.02194, 0.02202), (0.00673, 0.0258, 0.0173), (0.00673, 0.02867, 0.01192), (0.00673, 0.03043, 0.006076), (0.00673, 0.03103, 0.0), (0.00673, 0.03043, -0.006076), (0.00673, 0.02867, -0.01192), (0.00673, 0.0258, -0.0173), (0.00673, 0.02194, -0.02202), (0.00673, 0.01724, -0.02589), (0.00673, 0.01187, -0.02877), (0.00673, 0.006054, -0.03054), (0.00673, 0.0, -0.03114), (0.00673, -0.006053, -0.03054), (0.00673, -0.01187, -0.02877), (0.00673, -0.01724, -0.02589), (0.00517, -0.0258, -0.0173), (0.00517, -0.02194, -0.02202), (0.00517, -0.02867, -0.01192), (0.00517, -0.03043, -0.006075), (0.00517, -0.03103, 0.0), (0.00517, -0.03043, 0.006076), (0.00517, -0.02867, 0.01192), (0.00517, -0.0258, 0.0173), (0.00517, -0.02194, 0.02202), (0.00517, -0.01724, 0.02589), (0.00517, -0.01187, 0.02877), (0.00517, -0.006053, 0.03054), (0.00517, 0.0, 0.03114), (0.00517, 0.006054, 0.03054), (0.00517, 0.01187, 0.02877), (0.00517, 0.01724, 0.02589), (0.00517, 0.02194, 0.02202), (0.00517, 0.0258, 0.0173), (0.00517, 0.02867, 0.01192), (0.00517, 0.03043, 0.006076), (0.00517, 0.03103, 0.0), (0.00517, 0.03043, -0.006076), (0.00517, 0.02867, -0.01192), (0.00517, 0.0258, -0.0173), (0.00517, 0.02194, -0.02202), (0.00517, 0.01724, -0.02589), (0.00517, 0.01187, -0.02877), (0.00517, 0.006054, -0.03054), (0.00517, 0.0, -0.03114), (0.00517, -0.006053, -0.03054), (0.00517, -0.01187, -0.02877), (0.00517, -0.01724, -0.02589), (0.004911, -0.02863, -0.0192), (0.004911, -0.02435, -0.02444), (0.004911, -0.0301, -0.01251), (0.004911, -0.03195, -0.006378), (0.004911, -0.03258, 0.0), (0.004911, -0.03195, 0.006379), (0.004911, -0.0301, 0.01251), (0.004911, -0.02863, 0.0192), (0.004911, -0.02435, 0.02444), (0.004911, -0.01913, 0.02873), (0.004911, -0.01247, 0.03021), (0.004911, -0.006355, 0.03207), (0.004911, 0.0, 0.03269), (0.004911, 0.006356, 0.03207), (0.004911, 0.01247, 0.03021), (0.004911, 0.01913, 0.02873), (0.004911, 0.02435, 0.02444), (0.004911, 0.02863, 0.0192), (0.004911, 0.0301, 0.01251), (0.004911, 0.03195, 0.006379), (0.004911, 0.03258, 0.0), (0.004911, 0.03195, -0.006378), (0.004911, 0.0301, -0.01251), (0.004911, 0.02863, -0.0192), (0.004911, 0.02435, -0.02444), (0.004911, 0.01913, -0.02873), (0.004911, 0.01247, -0.03021), (0.004911, 0.006356, -0.03207), (0.004911, 0.0, -0.03269), (0.004911, -0.006355, -0.03207), (0.004911, -0.01247, -0.03021), (0.004911, -0.01913, -0.02873), (0.004911, -0.02887, -0.0228), (0.004911, -0.0263, -0.02639), (0.004911, -0.02887, 0.0228), (0.004911, -0.0263, 0.02639), (0.004911, -0.02272, 0.02898), (0.004911, 0.02272, 0.02898), (0.004911, 0.0263, 0.02639), (0.004911, 0.02887, 0.0228), (0.004911, 0.02887, -0.0228), (0.004911, 0.0263, -0.02639), (0.004911, 0.02272, -0.02897), (0.004911, -0.02272, -0.02897), (0.004911, -0.02925, -0.02605), (0.004911, -0.02814, -0.02824), (0.004911, -0.02925, 0.02605), (0.004911, -0.02814, 0.02824), (0.004911, -0.02595, 0.02935), (0.004911, 0.02814, 0.02824), (0.004911, 0.02595, 0.02935), (0.004911, 0.02925, 0.02605), (0.004911, 0.02925, -0.02605), (0.004911, 0.02814, -0.02824), (0.004911, 0.02595, -0.02935), (0.004911, -0.02595, -0.02935), (-0.000591, -0.02595, -0.02935), (-0.000591, 0.02595, -0.02935), (-0.000591, 0.02814, -0.02824), (-0.000591, 0.02925, -0.02605), (-0.000591, 0.02925, 0.02605), (-0.000591, 0.02595, 0.02935), (-0.000591, 0.02814, 0.02824), (-0.000591, -0.02595, 0.02935), (-0.000591, -0.02814, 0.02824), (-0.000591, -0.02925, 0.02605), (-0.000591, -0.02814, -0.02824), (-0.000591, -0.02925, -0.02605), (-0.000591, -0.02272, -0.02897), (-0.000591, 0.02272, -0.02897), (-0.000591, 0.02887, -0.0228), (-0.000591, 0.02887, 0.0228), (-0.000591, 0.02272, 0.02898), (-0.000591, -0.02272, 0.02898), (-0.000591, -0.02887, 0.0228), (-0.000591, -0.02887, -0.0228), (-0.000591, -0.01913, -0.02873), (-0.000591, -0.01247, -0.03021), (-0.000591, -0.006355, -0.03207), (-0.000591, 0.0, -0.03269), (-0.000591, 0.006356, -0.03207), (-0.000591, 0.01247, -0.03021), (-0.000591, 0.01913, -0.02873), (-0.000591, 0.02863, -0.0192), (-0.000591, 0.0301, -0.01251), (-0.000591, 0.03195, -0.006378), (-0.000591, 0.03258, 0.0), (-0.000591, 0.03195, 0.006379), (-0.000591, 0.0301, 0.01251), (-0.000591, 0.02863, 0.0192), (-0.000591, 0.01913, 0.02873), (-0.000591, 0.01247, 0.03021), (-0.000591, 0.006356, 0.03207), (-0.000591, 0.0, 0.03269), (-0.000591, -0.006355, 0.03207), (-0.000591, -0.01247, 0.03021), (-0.000591, -0.01913, 0.02873), (-0.000591, -0.02863, 0.0192), (-0.000591, -0.0301, 0.01251), (-0.000591, -0.03195, 0.006379), (-0.000591, -0.03258, 0.0), (-0.000591, -0.03195, -0.006378), (-0.000591, -0.0301, -0.01251), (-0.000591, -0.02863, -0.0192)], [], [(32, 0, 1, 33), (2, 34, 33, 1), (2, 3, 35, 34), (4, 36, 35, 3), (5, 37, 36, 4), (6, 38, 37, 5), (7, 39, 38, 6), (7, 8, 40, 39), (9, 41, 40, 8), (10, 42, 41, 9), (11, 43, 42, 10), (12, 44, 43, 11), (13, 45, 44, 12), (14, 46, 45, 13), (15, 47, 46, 14), (16, 48, 47, 15), (17, 49, 48, 16), (17, 18, 50, 49), (19, 51, 50, 18), (20, 52, 51, 19), (21, 53, 52, 20), (22, 54, 53, 21), (23, 55, 54, 22), (24, 56, 55, 23), (25, 57, 56, 24), (26, 58, 57, 25), (27, 59, 58, 26), (27, 28, 60, 59), (29, 61, 60, 28), (30, 62, 61, 29), (31, 63, 62, 30), (31, 0, 32, 63), (32, 33, 64, 65), (33, 34, 66, 64), (34, 35, 67, 66), (35, 36, 68, 67), (36, 37, 69, 68), (37, 38, 70, 69), (38, 39, 71, 70), (39, 40, 72, 71), (40, 41, 73, 72), (41, 42, 74, 73), (42, 43, 75, 74), (43, 44, 76, 75), (44, 45, 77, 76), (45, 46, 78, 77), (46, 47, 79, 78), (47, 48, 80, 79), (48, 49, 81, 80), (49, 50, 82, 81), (50, 51, 83, 82), (51, 52, 84, 83), (52, 53, 85, 84), (53, 54, 86, 85), (54, 55, 87, 86), (55, 56, 88, 87), (56, 57, 89, 88), (57, 58, 90, 89), (58, 59, 91, 90), (59, 60, 92, 91), (60, 61, 93, 92), (61, 62, 94, 93), (62, 63, 95, 94), (63, 32, 65, 95), (65, 64, 97, 96), (64, 66, 98, 97), (66, 67, 99, 98), (67, 68, 100, 99), (68, 69, 101, 100), (69, 70, 102, 101), (70, 71, 103, 102), (71, 72, 104, 103), (72, 73, 105, 104), (73, 74, 106, 105), (74, 75, 107, 106), (75, 76, 108, 107), (76, 77, 109, 108), (77, 78, 110, 109), (78, 79, 111, 110), (79, 80, 112, 111), (80, 81, 113, 112), (81, 82, 114, 113), (82, 83, 115, 114), (83, 84, 116, 115), (84, 85, 117, 116), (85, 86, 118, 117), (86, 87, 119, 118), (87, 88, 120, 119), (88, 89, 121, 120), (89, 90, 122, 121), (90, 91, 123, 122), (91, 92, 124, 123), (92, 93, 125, 124), (93, 94, 126, 125), (94, 95, 127, 126), (95, 65, 96, 127), (96, 97, 128, 129), (97, 98, 130, 128), (98, 99, 131, 130), (99, 100, 132, 131), (100, 101, 133, 132), (101, 102, 134, 133), (102, 103, 135, 134), (103, 104, 136, 135), (104, 105, 137, 136), (105, 106, 138, 137), (106, 107, 139, 138), (107, 108, 140, 139), (108, 109, 141, 140), (109, 110, 142, 141), (110, 111, 143, 142), (111, 112, 144, 143), (112, 113, 145, 144), (113, 114, 146, 145), (114, 115, 147, 146), (115, 116, 148, 147), (116, 117, 149, 148), (117, 118, 150, 149), (118, 119, 151, 150), (119, 120, 152, 151), (120, 121, 153, 152), (121, 122, 154, 153), (122, 123, 155, 154), (123, 124, 156, 155), (124, 125, 157, 156), (125, 126, 158, 157), (126, 127, 159, 158), (127, 96, 129, 159), (129, 128, 160, 161), (128, 130, 162, 160), (130, 131, 163, 162), (131, 132, 164, 163), (132, 133, 165, 164), (133, 134, 166, 165), (134, 135, 167, 166), (135, 136, 168, 167), (136, 137, 169, 168), (137, 138, 170, 169), (138, 139, 171, 170), (139, 140, 172, 171), (140, 141, 173, 172), (141, 142, 174, 173), (142, 143, 175, 174), (143, 144, 176, 175), (144, 145, 177, 176), (145, 146, 178, 177), (146, 147, 179, 178), (147, 148, 180, 179), (148, 149, 181, 180), (149, 150, 182, 181), (150, 151, 183, 182), (151, 152, 184, 183), (152, 153, 185, 184), (153, 154, 186, 185), (154, 155, 187, 186), (155, 156, 188, 187), (156, 157, 189, 188), (157, 158, 190, 189), (158, 159, 191, 190), (159, 129, 161, 191), (161, 160, 192, 193), (160, 162, 194, 192), (162, 163, 195, 194), (163, 164, 196, 195), (164, 165, 197, 196), (165, 166, 198, 197), (166, 167, 199, 198), (167, 168, 200, 199), (168, 169, 201, 200), (169, 170, 202, 201), (170, 171, 203, 202), (171, 172, 204, 203), (172, 173, 205, 204), (173, 174, 206, 205), (174, 175, 207, 206), (175, 176, 208, 207), (176, 177, 209, 208), (177, 178, 210, 209), (178, 179, 211, 210), (179, 180, 212, 211), (180, 181, 213, 212), (181, 182, 214, 213), (182, 183, 215, 214), (183, 184, 216, 215), (184, 185, 217, 216), (185, 186, 218, 217), (186, 187, 219, 218), (187, 188, 220, 219), (188, 189, 221, 220), (189, 190, 222, 221), (190, 191, 223, 222), (191, 161, 193, 223), (193, 192, 224, 225), (199, 200, 227, 226), (200, 201, 228, 227), (207, 208, 230, 229), (208, 209, 231, 230), (215, 216, 233, 232), (216, 217, 234, 233), (223, 193, 225, 235), (225, 224, 236, 237), (226, 227, 239, 238), (227, 228, 240, 239), (232, 233, 245, 244), (233, 234, 246, 245), (235, 225, 237, 247), (247, 248, 260, 235), (237, 258, 248, 247), (246, 249, 250, 245), (234, 261, 249, 246), (244, 251, 262, 232), (245, 250, 251, 244), (243, 252, 254, 241), (231, 263, 252, 243), (242, 253, 264, 229), (241, 254, 253, 242), (240, 255, 256, 239), (228, 265, 255, 240), (238, 257, 266, 226), (239, 256, 257, 238), (236, 259, 258, 237), (224, 267, 259, 236), (235, 260, 268, 223), (217, 274, 261, 234), (232, 262, 275, 215), (209, 281, 263, 231), (229, 264, 282, 207), (201, 288, 265, 228), (226, 266, 289, 199), (192, 295, 267, 224), (223, 268, 269, 222), (222, 269, 270, 221), (221, 270, 271, 220), (220, 271, 272, 219), (219, 272, 273, 218), (218, 273, 274, 217), (215, 275, 276, 214), (214, 276, 277, 213), (213, 277, 278, 212), (212, 278, 279, 211), (211, 279, 280, 210), (210, 280, 281, 209), (207, 282, 283, 206), (206, 283, 284, 205), (205, 284, 285, 204), (204, 285, 286, 203), (203, 286, 287, 202), (202, 287, 288, 201), (199, 289, 290, 198), (198, 290, 291, 197), (197, 291, 292, 196), (196, 292, 293, 195), (195, 293, 294, 194), (194, 294, 295, 192), (229, 230, 241, 242), (230, 231, 243, 241)])
me_fond.polygons.foreach_set('use_smooth', [True] * 256)
_uv = me_fond.uv_layers.new(name='UVMap')
_uv.uv.foreach_set('vector', [0.6203, 0.6197, 0.6203, 0.6197, 0.5978, 0.6472, 0.5978, 0.6472, 0.5811, 0.6786, 0.5811, 0.6786, 0.5978, 0.6472, 0.5978, 0.6472, 0.5811, 0.6786, 0.5708, 0.7127, 0.5708, 0.7127, 0.5811, 0.6786, 0.5673, 0.7482, 0.5673, 0.7482, 0.5708, 0.7127, 0.5708, 0.7127, 0.5708, 0.7836, 0.5708, 0.7836, 0.5673, 0.7482, 0.5673, 0.7482, 0.5811, 0.8177, 0.5811, 0.8177, 0.5708, 0.7836, 0.5708, 0.7836, 0.5978, 0.8491, 0.5978, 0.8491, 0.5811, 0.8177, 0.5811, 0.8177, 0.5978, 0.8491, 0.6203, 0.8767, 0.6203, 0.8767, 0.5978, 0.8491, 0.6478, 0.8992, 0.6478, 0.8992, 0.6203, 0.8767, 0.6203, 0.8767, 0.6791, 0.916, 0.6791, 0.916, 0.6478, 0.8992, 0.6478, 0.8992, 0.7131, 0.9264, 0.7131, 0.9264, 0.6791, 0.916, 0.6791, 0.916, 0.7484, 0.9299, 0.7484, 0.9299, 0.7131, 0.9264, 0.7131, 0.9264, 0.7837, 0.9264, 0.7837, 0.9264, 0.7484, 0.9299, 0.7484, 0.9299, 0.8177, 0.916, 0.8177, 0.916, 0.7837, 0.9264, 0.7837, 0.9264, 0.849, 0.8992, 0.849, 0.8992, 0.8177, 0.916, 0.8177, 0.916, 0.8764, 0.8767, 0.8764, 0.8767, 0.849, 0.8992, 0.849, 0.8992, 0.8989, 0.8491, 0.8989, 0.8491, 0.8764, 0.8767, 0.8764, 0.8767, 0.8989, 0.8491, 0.9157, 0.8177, 0.9157, 0.8177, 0.8989, 0.8491, 0.926, 0.7836, 0.926, 0.7836, 0.9157, 0.8177, 0.9157, 0.8177, 0.9294, 0.7482, 0.9294, 0.7482, 0.926, 0.7836, 0.926, 0.7836, 0.926, 0.7127, 0.926, 0.7127, 0.9294, 0.7482, 0.9294, 0.7482, 0.9157, 0.6786, 0.9157, 0.6786, 0.926, 0.7127, 0.926, 0.7127, 0.8989, 0.6472, 0.8989, 0.6472, 0.9157, 0.6786, 0.9157, 0.6786, 0.8764, 0.6197, 0.8764, 0.6197, 0.8989, 0.6472, 0.8989, 0.6472, 0.849, 0.5971, 0.849, 0.5971, 0.8764, 0.6197, 0.8764, 0.6197, 0.8177, 0.5803, 0.8177, 0.5803, 0.849, 0.5971, 0.849, 0.5971, 0.7837, 0.57, 0.7837, 0.57, 0.8177, 0.5803, 0.8177, 0.5803, 0.7837, 0.57, 0.7484, 0.5665, 0.7484, 0.5665, 0.7837, 0.57, 0.713, 0.57, 0.713, 0.57, 0.7484, 0.5665, 0.7484, 0.5665, 0.6791, 0.5803, 0.6791, 0.5803, 0.713, 0.57, 0.713, 0.57, 0.6478, 0.5971, 0.6478, 0.5971, 0.6791, 0.5803, 0.6791, 0.5803, 0.6478, 0.5971, 0.6203, 0.6197, 0.6203, 0.6197, 0.6478, 0.5971, 0.6203, 0.6197, 0.5978, 0.6472, 0.5798, 0.6351, 0.605, 0.6043, 0.5978, 0.6472, 0.5811, 0.6786, 0.5611, 0.6703, 0.5798, 0.6351, 0.5811, 0.6786, 0.5708, 0.7127, 0.5495, 0.7085, 0.5611, 0.6703, 0.5708, 0.7127, 0.5673, 0.7482, 0.5456, 0.7482, 0.5495, 0.7085, 0.5673, 0.7482, 0.5708, 0.7836, 0.5495, 0.7879, 0.5456, 0.7482, 0.5708, 0.7836, 0.5811, 0.8177, 0.5611, 0.826, 0.5495, 0.7879, 0.5811, 0.8177, 0.5978, 0.8491, 0.5798, 0.8612, 0.5611, 0.826, 0.5978, 0.8491, 0.6203, 0.8767, 0.605, 0.892, 0.5798, 0.8612, 0.6203, 0.8767, 0.6478, 0.8992, 0.6357, 0.9173, 0.605, 0.892, 0.6478, 0.8992, 0.6791, 0.916, 0.6708, 0.9361, 0.6357, 0.9173, 0.6791, 0.916, 0.7131, 0.9264, 0.7088, 0.9477, 0.6708, 0.9361, 0.7131, 0.9264, 0.7484, 0.9299, 0.7484, 0.9516, 0.7088, 0.9477, 0.7484, 0.9299, 0.7837, 0.9264, 0.7879, 0.9477, 0.7484, 0.9516, 0.7837, 0.9264, 0.8177, 0.916, 0.826, 0.9361, 0.7879, 0.9477, 0.8177, 0.916, 0.849, 0.8992, 0.861, 0.9173, 0.826, 0.9361, 0.849, 0.8992, 0.8764, 0.8767, 0.8917, 0.892, 0.861, 0.9173, 0.8764, 0.8767, 0.8989, 0.8491, 0.9169, 0.8612, 0.8917, 0.892, 0.8989, 0.8491, 0.9157, 0.8177, 0.9357, 0.826, 0.9169, 0.8612, 0.9157, 0.8177, 0.926, 0.7836, 0.9472, 0.7879, 0.9357, 0.826, 0.926, 0.7836, 0.9294, 0.7482, 0.9511, 0.7482, 0.9472, 0.7879, 0.9294, 0.7482, 0.926, 0.7127, 0.9472, 0.7085, 0.9511, 0.7482, 0.926, 0.7127, 0.9157, 0.6786, 0.9357, 0.6703, 0.9472, 0.7085, 0.9157, 0.6786, 0.8989, 0.6472, 0.9169, 0.6351, 0.9357, 0.6703, 0.8989, 0.6472, 0.8764, 0.6197, 0.8917, 0.6043, 0.9169, 0.6351, 0.8764, 0.6197, 0.849, 0.5971, 0.861, 0.579, 0.8917, 0.6043, 0.849, 0.5971, 0.8177, 0.5803, 0.826, 0.5602, 0.861, 0.579, 0.8177, 0.5803, 0.7837, 0.57, 0.7879, 0.5486, 0.826, 0.5602, 0.7837, 0.57, 0.7484, 0.5665, 0.7484, 0.5447, 0.7879, 0.5486, 0.7484, 0.5665, 0.713, 0.57, 0.7088, 0.5486, 0.7484, 0.5447, 0.713, 0.57, 0.6791, 0.5803, 0.6708, 0.5602, 0.7088, 0.5486, 0.6791, 0.5803, 0.6478, 0.5971, 0.6357, 0.579, 0.6708, 0.5602, 0.6478, 0.5971, 0.6203, 0.6197, 0.605, 0.6043, 0.6357, 0.579, 0.605, 0.6043, 0.5798, 0.6351, 0.5798, 0.6351, 0.605, 0.6043, 0.5798, 0.6351, 0.5611, 0.6703, 0.5611, 0.6703, 0.5798, 0.6351, 0.5611, 0.6703, 0.5495, 0.7085, 0.5495, 0.7085, 0.5611, 0.6703, 0.5495, 0.7085, 0.5456, 0.7482, 0.5456, 0.7482, 0.5495, 0.7085, 0.5456, 0.7482, 0.5495, 0.7879, 0.5495, 0.7879, 0.5456, 0.7482, 0.5495, 0.7879, 0.5611, 0.826, 0.5611, 0.826, 0.5495, 0.7879, 0.5611, 0.826, 0.5798, 0.8612, 0.5798, 0.8612, 0.5611, 0.826, 0.5798, 0.8612, 0.605, 0.892, 0.605, 0.892, 0.5798, 0.8612, 0.605, 0.892, 0.6357, 0.9173, 0.6357, 0.9173, 0.605, 0.892, 0.6357, 0.9173, 0.6708, 0.9361, 0.6708, 0.9361, 0.6357, 0.9173, 0.6708, 0.9361, 0.7088, 0.9477, 0.7088, 0.9477, 0.6708, 0.9361, 0.7088, 0.9477, 0.7484, 0.9516, 0.7484, 0.9516, 0.7088, 0.9477, 0.7484, 0.9516, 0.7879, 0.9477, 0.7879, 0.9477, 0.7484, 0.9516, 0.7879, 0.9477, 0.826, 0.9361, 0.826, 0.9361, 0.7879, 0.9477, 0.826, 0.9361, 0.861, 0.9173, 0.861, 0.9173, 0.826, 0.9361, 0.861, 0.9173, 0.8917, 0.892, 0.8917, 0.892, 0.861, 0.9173, 0.8917, 0.892, 0.9169, 0.8612, 0.9169, 0.8612, 0.8917, 0.892, 0.9169, 0.8612, 0.9357, 0.826, 0.9357, 0.826, 0.9169, 0.8612, 0.9357, 0.826, 0.9472, 0.7879, 0.9472, 0.7879, 0.9357, 0.826, 0.9472, 0.7879, 0.9511, 0.7482, 0.9511, 0.7482, 0.9472, 0.7879, 0.9511, 0.7482, 0.9472, 0.7085, 0.9472, 0.7085, 0.9511, 0.7482, 0.9472, 0.7085, 0.9357, 0.6703, 0.9357, 0.6703, 0.9472, 0.7085, 0.9357, 0.6703, 0.9169, 0.6351, 0.9169, 0.6351, 0.9357, 0.6703, 0.9169, 0.6351, 0.8917, 0.6043, 0.8917, 0.6043, 0.9169, 0.6351, 0.8917, 0.6043, 0.861, 0.579, 0.861, 0.579, 0.8917, 0.6043, 0.861, 0.579, 0.826, 0.5602, 0.826, 0.5602, 0.861, 0.579, 0.826, 0.5602, 0.7879, 0.5486, 0.7879, 0.5486, 0.826, 0.5602, 0.7879, 0.5486, 0.7484, 0.5447, 0.7484, 0.5447, 0.7879, 0.5486, 0.7484, 0.5447, 0.7088, 0.5486, 0.7088, 0.5486, 0.7484, 0.5447, 0.7088, 0.5486, 0.6708, 0.5602, 0.6708, 0.5602, 0.7088, 0.5486, 0.6708, 0.5602, 0.6357, 0.579, 0.6357, 0.579, 0.6708, 0.5602, 0.6357, 0.579, 0.605, 0.6043, 0.605, 0.6043, 0.6357, 0.579, 0.605, 0.6043, 0.5798, 0.6351, 0.5713, 0.6295, 0.5978, 0.5971, 0.5798, 0.6351, 0.5611, 0.6703, 0.5517, 0.6664, 0.5713, 0.6295, 0.5611, 0.6703, 0.5495, 0.7085, 0.5396, 0.7065, 0.5517, 0.6664, 0.5495, 0.7085, 0.5456, 0.7482, 0.5355, 0.7482, 0.5396, 0.7065, 0.5456, 0.7482, 0.5495, 0.7879, 0.5396, 0.7899, 0.5355, 0.7482, 0.5495, 0.7879, 0.5611, 0.826, 0.5517, 0.8299, 0.5396, 0.7899, 0.5611, 0.826, 0.5798, 0.8612, 0.5713, 0.8669, 0.5517, 0.8299, 0.5798, 0.8612, 0.605, 0.892, 0.5978, 0.8992, 0.5713, 0.8669, 0.605, 0.892, 0.6357, 0.9173, 0.6301, 0.9258, 0.5978, 0.8992, 0.6357, 0.9173, 0.6708, 0.9361, 0.6669, 0.9456, 0.6301, 0.9258, 0.6708, 0.9361, 0.7088, 0.9477, 0.7068, 0.9577, 0.6669, 0.9456, 0.7088, 0.9477, 0.7484, 0.9516, 0.7484, 0.9618, 0.7068, 0.9577, 0.7484, 0.9516, 0.7879, 0.9477, 0.7899, 0.9577, 0.7484, 0.9618, 0.7879, 0.9477, 0.826, 0.9361, 0.8298, 0.9456, 0.7899, 0.9577, 0.826, 0.9361, 0.861, 0.9173, 0.8667, 0.9258, 0.8298, 0.9456, 0.861, 0.9173, 0.8917, 0.892, 0.8989, 0.8992, 0.8667, 0.9258, 0.8917, 0.892, 0.9169, 0.8612, 0.9254, 0.8669, 0.8989, 0.8992, 0.9169, 0.8612, 0.9357, 0.826, 0.9451, 0.8299, 0.9254, 0.8669, 0.9357, 0.826, 0.9472, 0.7879, 0.9572, 0.7899, 0.9451, 0.8299, 0.9472, 0.7879, 0.9511, 0.7482, 0.9613, 0.7482, 0.9572, 0.7899, 0.9511, 0.7482, 0.9472, 0.7085, 0.9572, 0.7065, 0.9613, 0.7482, 0.9472, 0.7085, 0.9357, 0.6703, 0.9451, 0.6664, 0.9572, 0.7065, 0.9357, 0.6703, 0.9169, 0.6351, 0.9254, 0.6295, 0.9451, 0.6664, 0.9169, 0.6351, 0.8917, 0.6043, 0.8989, 0.5971, 0.9254, 0.6295, 0.8917, 0.6043, 0.861, 0.579, 0.8667, 0.5705, 0.8989, 0.5971, 0.861, 0.579, 0.826, 0.5602, 0.8298, 0.5508, 0.8667, 0.5705, 0.826, 0.5602, 0.7879, 0.5486, 0.7899, 0.5386, 0.8298, 0.5508, 0.7879, 0.5486, 0.7484, 0.5447, 0.7484, 0.5345, 0.7899, 0.5386, 0.7484, 0.5447, 0.7088, 0.5486, 0.7068, 0.5386, 0.7484, 0.5345, 0.7088, 0.5486, 0.6708, 0.5602, 0.6669, 0.5508, 0.7068, 0.5386, 0.6708, 0.5602, 0.6357, 0.579, 0.6301, 0.5705, 0.6669, 0.5508, 0.6357, 0.579, 0.605, 0.6043, 0.5978, 0.5971, 0.6301, 0.5705, 0.5978, 0.5971, 0.5713, 0.6295, 0.5713, 0.6295, 0.5978, 0.5971, 0.5713, 0.6295, 0.5517, 0.6664, 0.5517, 0.6664, 0.5713, 0.6295, 0.5517, 0.6664, 0.5396, 0.7065, 0.5396, 0.7065, 0.5517, 0.6664, 0.5396, 0.7065, 0.5355, 0.7482, 0.5355, 0.7482, 0.5396, 0.7065, 0.5355, 0.7482, 0.5396, 0.7899, 0.5396, 0.7899, 0.5355, 0.7482, 0.5396, 0.7899, 0.5517, 0.8299, 0.5517, 0.8299, 0.5396, 0.7899, 0.5517, 0.8299, 0.5713, 0.8669, 0.5713, 0.8669, 0.5517, 0.8299, 0.5713, 0.8669, 0.5978, 0.8992, 0.5978, 0.8992, 0.5713, 0.8669, 0.5978, 0.8992, 0.6301, 0.9258, 0.6301, 0.9258, 0.5978, 0.8992, 0.6301, 0.9258, 0.6669, 0.9456, 0.6669, 0.9456, 0.6301, 0.9258, 0.6669, 0.9456, 0.7068, 0.9577, 0.7068, 0.9577, 0.6669, 0.9456, 0.7068, 0.9577, 0.7484, 0.9618, 0.7484, 0.9618, 0.7068, 0.9577, 0.7484, 0.9618, 0.7899, 0.9577, 0.7899, 0.9577, 0.7484, 0.9618, 0.7899, 0.9577, 0.8298, 0.9456, 0.8298, 0.9456, 0.7899, 0.9577, 0.8298, 0.9456, 0.8667, 0.9258, 0.8667, 0.9258, 0.8298, 0.9456, 0.8667, 0.9258, 0.8989, 0.8992, 0.8989, 0.8992, 0.8667, 0.9258, 0.8989, 0.8992, 0.9254, 0.8669, 0.9254, 0.8669, 0.8989, 0.8992, 0.9254, 0.8669, 0.9451, 0.8299, 0.9451, 0.8299, 0.9254, 0.8669, 0.9451, 0.8299, 0.9572, 0.7899, 0.9572, 0.7899, 0.9451, 0.8299, 0.9572, 0.7899, 0.9613, 0.7482, 0.9613, 0.7482, 0.9572, 0.7899, 0.9613, 0.7482, 0.9572, 0.7065, 0.9572, 0.7065, 0.9613, 0.7482, 0.9572, 0.7065, 0.9451, 0.6664, 0.9451, 0.6664, 0.9572, 0.7065, 0.9451, 0.6664, 0.9254, 0.6295, 0.9254, 0.6295, 0.9451, 0.6664, 0.9254, 0.6295, 0.8989, 0.5971, 0.8989, 0.5971, 0.9254, 0.6295, 0.8989, 0.5971, 0.8667, 0.5705, 0.8667, 0.5705, 0.8989, 0.5971, 0.8667, 0.5705, 0.8298, 0.5508, 0.8298, 0.5508, 0.8667, 0.5705, 0.8298, 0.5508, 0.7899, 0.5386, 0.7899, 0.5386, 0.8298, 0.5508, 0.7899, 0.5386, 0.7484, 0.5345, 0.7484, 0.5345, 0.7899, 0.5386, 0.7484, 0.5345, 0.7068, 0.5386, 0.7068, 0.5386, 0.7484, 0.5345, 0.7068, 0.5386, 0.6669, 0.5508, 0.6669, 0.5508, 0.7068, 0.5386, 0.6669, 0.5508, 0.6301, 0.5705, 0.6301, 0.5705, 0.6669, 0.5508, 0.6301, 0.5705, 0.5978, 0.5971, 0.5978, 0.5971, 0.6301, 0.5705, 0.5978, 0.5971, 0.5713, 0.6295, 0.5519, 0.6164, 0.5813, 0.5805, 0.5713, 0.6295, 0.5517, 0.6664, 0.5419, 0.6623, 0.5519, 0.6164, 0.5517, 0.6664, 0.5396, 0.7065, 0.5291, 0.7044, 0.5419, 0.6623, 0.5396, 0.7065, 0.5355, 0.7482, 0.5248, 0.7482, 0.5291, 0.7044, 0.5355, 0.7482, 0.5396, 0.7899, 0.5291, 0.7919, 0.5248, 0.7482, 0.5396, 0.7899, 0.5517, 0.8299, 0.5419, 0.834, 0.5291, 0.7919, 0.5517, 0.8299, 0.5713, 0.8669, 0.5519, 0.8799, 0.5419, 0.834, 0.5713, 0.8669, 0.5978, 0.8992, 0.5813, 0.9158, 0.5519, 0.8799, 0.5978, 0.8992, 0.6301, 0.9258, 0.6171, 0.9453, 0.5813, 0.9158, 0.6301, 0.9258, 0.6669, 0.9456, 0.6628, 0.9554, 0.6171, 0.9453, 0.6669, 0.9456, 0.7068, 0.9577, 0.7048, 0.9682, 0.6628, 0.9554, 0.7068, 0.9577, 0.7484, 0.9618, 0.7484, 0.9725, 0.7048, 0.9682, 0.7484, 0.9618, 0.7899, 0.9577, 0.792, 0.9682, 0.7484, 0.9725, 0.7899, 0.9577, 0.8298, 0.9456, 0.8339, 0.9554, 0.792, 0.9682, 0.8298, 0.9456, 0.8667, 0.9258, 0.8796, 0.9453, 0.8339, 0.9554, 0.8667, 0.9258, 0.8989, 0.8992, 0.9154, 0.9158, 0.8796, 0.9453, 0.8989, 0.8992, 0.9254, 0.8669, 0.9448, 0.8799, 0.9154, 0.9158, 0.9254, 0.8669, 0.9451, 0.8299, 0.9549, 0.834, 0.9448, 0.8799, 0.9451, 0.8299, 0.9572, 0.7899, 0.9676, 0.7919, 0.9549, 0.834, 0.9572, 0.7899, 0.9613, 0.7482, 0.9719, 0.7482, 0.9676, 0.7919, 0.9613, 0.7482, 0.9572, 0.7065, 0.9676, 0.7044, 0.9719, 0.7482, 0.9572, 0.7065, 0.9451, 0.6664, 0.9549, 0.6623, 0.9676, 0.7044, 0.9451, 0.6664, 0.9254, 0.6295, 0.9448, 0.6164, 0.9549, 0.6623, 0.9254, 0.6295, 0.8989, 0.5971, 0.9154, 0.5805, 0.9448, 0.6164, 0.8989, 0.5971, 0.8667, 0.5705, 0.8796, 0.551, 0.9154, 0.5805, 0.8667, 0.5705, 0.8298, 0.5508, 0.8339, 0.5409, 0.8796, 0.551, 0.8298, 0.5508, 0.7899, 0.5386, 0.792, 0.5282, 0.8339, 0.5409, 0.7899, 0.5386, 0.7484, 0.5345, 0.7484, 0.5238, 0.792, 0.5282, 0.7484, 0.5345, 0.7068, 0.5386, 0.7048, 0.5282, 0.7484, 0.5238, 0.7068, 0.5386, 0.6669, 0.5508, 0.6628, 0.5409, 0.7048, 0.5282, 0.6669, 0.5508, 0.6301, 0.5705, 0.6171, 0.551, 0.6628, 0.5409, 0.6301, 0.5705, 0.5978, 0.5971, 0.5813, 0.5805, 0.6171, 0.551, 0.5813, 0.5805, 0.5519, 0.6164, 0.5503, 0.5918, 0.5679, 0.5671, 0.5519, 0.8799, 0.5813, 0.9158, 0.5679, 0.9293, 0.5503, 0.9046, 0.5813, 0.9158, 0.6171, 0.9453, 0.5925, 0.947, 0.5679, 0.9293, 0.8796, 0.9453, 0.9154, 0.9158, 0.9288, 0.9293, 0.9042, 0.947, 0.9154, 0.9158, 0.9448, 0.8799, 0.9465, 0.9046, 0.9288, 0.9293, 0.9448, 0.6164, 0.9154, 0.5805, 0.9288, 0.5671, 0.9465, 0.5918, 0.9154, 0.5805, 0.8796, 0.551, 0.9042, 0.5494, 0.9288, 0.5671, 0.6171, 0.551, 0.5813, 0.5805, 0.5679, 0.5671, 0.5925, 0.5494, 0.5679, 0.5671, 0.5503, 0.5918, 0.5477, 0.5695, 0.5553, 0.5544, 0.5503, 0.9046, 0.5679, 0.9293, 0.5553, 0.9419, 0.5477, 0.9269, 0.5679, 0.9293, 0.5925, 0.947, 0.5703, 0.9496, 0.5553, 0.9419, 0.9465, 0.5918, 0.9288, 0.5671, 0.9415, 0.5544, 0.9491, 0.5695, 0.9288, 0.5671, 0.9042, 0.5494, 0.9264, 0.5468, 0.9415, 0.5544, 0.5925, 0.5494, 0.5679, 0.5671, 0.5553, 0.5544, 0.5703, 0.5468, 0.5703, 0.5468, 0.5703, 0.5468, 0.5925, 0.5494, 0.5925, 0.5494, 0.5553, 0.5544, 0.5553, 0.5544, 0.5703, 0.5468, 0.5703, 0.5468, 0.9264, 0.5468, 0.9264, 0.5468, 0.9415, 0.5544, 0.9415, 0.5544, 0.9042, 0.5494, 0.9042, 0.5494, 0.9264, 0.5468, 0.9264, 0.5468, 0.9491, 0.5695, 0.9491, 0.5695, 0.9465, 0.5918, 0.9465, 0.5918, 0.9415, 0.5544, 0.9415, 0.5544, 0.9491, 0.5695, 0.9491, 0.5695, 0.9491, 0.9269, 0.9491, 0.9269, 0.9415, 0.9419, 0.9415, 0.9419, 0.9465, 0.9046, 0.9465, 0.9046, 0.9491, 0.9269, 0.9491, 0.9269, 0.9264, 0.9496, 0.9264, 0.9496, 0.9042, 0.947, 0.9042, 0.947, 0.9415, 0.9419, 0.9415, 0.9419, 0.9264, 0.9496, 0.9264, 0.9496, 0.5703, 0.9496, 0.5703, 0.9496, 0.5553, 0.9419, 0.5553, 0.9419, 0.5925, 0.947, 0.5925, 0.947, 0.5703, 0.9496, 0.5703, 0.9496, 0.5477, 0.9269, 0.5477, 0.9269, 0.5503, 0.9046, 0.5503, 0.9046, 0.5553, 0.9419, 0.5553, 0.9419, 0.5477, 0.9269, 0.5477, 0.9269, 0.5477, 0.5695, 0.5477, 0.5695, 0.5553, 0.5544, 0.5553, 0.5544, 0.5503, 0.5918, 0.5503, 0.5918, 0.5477, 0.5695, 0.5477, 0.5695, 0.5925, 0.5494, 0.5925, 0.5494, 0.6171, 0.551, 0.6171, 0.551, 0.8796, 0.551, 0.8796, 0.551, 0.9042, 0.5494, 0.9042, 0.5494, 0.9465, 0.5918, 0.9465, 0.5918, 0.9448, 0.6164, 0.9448, 0.6164, 0.9448, 0.8799, 0.9448, 0.8799, 0.9465, 0.9046, 0.9465, 0.9046, 0.9042, 0.947, 0.9042, 0.947, 0.8796, 0.9453, 0.8796, 0.9453, 0.6171, 0.9453, 0.6171, 0.9453, 0.5925, 0.947, 0.5925, 0.947, 0.5503, 0.9046, 0.5503, 0.9046, 0.5519, 0.8799, 0.5519, 0.8799, 0.5519, 0.6164, 0.5519, 0.6164, 0.5503, 0.5918, 0.5503, 0.5918, 0.6171, 0.551, 0.6171, 0.551, 0.6628, 0.5409, 0.6628, 0.5409, 0.6628, 0.5409, 0.6628, 0.5409, 0.7048, 0.5282, 0.7048, 0.5282, 0.7048, 0.5282, 0.7048, 0.5282, 0.7484, 0.5238, 0.7484, 0.5238, 0.7484, 0.5238, 0.7484, 0.5238, 0.792, 0.5282, 0.792, 0.5282, 0.792, 0.5282, 0.792, 0.5282, 0.8339, 0.5409, 0.8339, 0.5409, 0.8339, 0.5409, 0.8339, 0.5409, 0.8796, 0.551, 0.8796, 0.551, 0.9448, 0.6164, 0.9448, 0.6164, 0.9549, 0.6623, 0.9549, 0.6623, 0.9549, 0.6623, 0.9549, 0.6623, 0.9676, 0.7044, 0.9676, 0.7044, 0.9676, 0.7044, 0.9676, 0.7044, 0.9719, 0.7482, 0.9719, 0.7482, 0.9719, 0.7482, 0.9719, 0.7482, 0.9676, 0.7919, 0.9676, 0.7919, 0.9676, 0.7919, 0.9676, 0.7919, 0.9549, 0.834, 0.9549, 0.834, 0.9549, 0.834, 0.9549, 0.834, 0.9448, 0.8799, 0.9448, 0.8799, 0.8796, 0.9453, 0.8796, 0.9453, 0.8339, 0.9554, 0.8339, 0.9554, 0.8339, 0.9554, 0.8339, 0.9554, 0.792, 0.9682, 0.792, 0.9682, 0.792, 0.9682, 0.792, 0.9682, 0.7484, 0.9725, 0.7484, 0.9725, 0.7484, 0.9725, 0.7484, 0.9725, 0.7048, 0.9682, 0.7048, 0.9682, 0.7048, 0.9682, 0.7048, 0.9682, 0.6628, 0.9554, 0.6628, 0.9554, 0.6628, 0.9554, 0.6628, 0.9554, 0.6171, 0.9453, 0.6171, 0.9453, 0.5519, 0.8799, 0.5519, 0.8799, 0.5419, 0.834, 0.5419, 0.834, 0.5419, 0.834, 0.5419, 0.834, 0.5291, 0.7919, 0.5291, 0.7919, 0.5291, 0.7919, 0.5291, 0.7919, 0.5248, 0.7482, 0.5248, 0.7482, 0.5248, 0.7482, 0.5248, 0.7482, 0.5291, 0.7044, 0.5291, 0.7044, 0.5291, 0.7044, 0.5291, 0.7044, 0.5419, 0.6623, 0.5419, 0.6623, 0.5419, 0.6623, 0.5419, 0.6623, 0.5519, 0.6164, 0.5519, 0.6164, 0.9042, 0.947, 0.9288, 0.9293, 0.9415, 0.9419, 0.9264, 0.9496, 0.9288, 0.9293, 0.9465, 0.9046, 0.9491, 0.9269, 0.9415, 0.9419])
me_fond.materials.append(mat_defaultwhite)
me_fond.use_remesh_preserve_volume = False
me_fond.use_remesh_preserve_attributes = False
me_fond.use_mirror_vertex_groups = False
me_fond.update()
me_face = bpy.data.meshes.new('face')
me_face.from_pydata([(0.002504, 0.02979, 1e-06), (0.002504, 0.02752, 0.01084), (0.002504, 0.02106, 0.02002), (0.002504, 0.0114, 0.02616), (0.002504, 0.0, 0.02832), (0.002504, -0.0114, 0.02616), (0.002504, -0.02106, 0.02002), (0.002504, -0.02752, 0.01084), (0.002504, -0.02979, 1e-06), (0.002504, -0.02752, -0.01084), (0.002504, -0.02106, -0.02002), (0.002504, -0.0114, -0.02616), (0.002504, 0.0, -0.02832), (0.002504, 0.0114, -0.02616), (0.002504, 0.02106, -0.02002), (0.002504, 0.02752, -0.01084), (0.002504, 0.0, 1e-06)], [], [(0, 1, 16), (1, 2, 16), (2, 3, 16), (3, 4, 16), (4, 5, 16), (5, 6, 16), (6, 7, 16), (7, 8, 16), (8, 9, 16), (9, 10, 16), (10, 11, 16), (11, 12, 16), (12, 13, 16), (13, 14, 16), (14, 15, 16), (15, 0, 16)])
me_face.polygons.foreach_set('use_smooth', [True] * 16)
_uv = me_face.uv_layers.new(name='UVMap')
_uv.uv.foreach_set('vector', [0.4911, 0.2655, 0.4725, 0.3525, 0.2458, 0.2655, 0.4725, 0.3525, 0.4193, 0.4263, 0.2458, 0.2655, 0.4193, 0.4263, 0.3397, 0.4755, 0.2458, 0.2655, 0.3397, 0.4755, 0.2458, 0.4928, 0.2458, 0.2655, 0.2458, 0.4928, 0.1519, 0.4755, 0.2458, 0.2655, 0.1519, 0.4755, 0.07233, 0.4263, 0.2458, 0.2655, 0.07233, 0.4263, 0.01915, 0.3525, 0.2458, 0.2655, 0.01915, 0.3525, 0.0004737, 0.2655, 0.2458, 0.2655, 0.0004737, 0.2655, 0.01915, 0.1523, 0.2458, 0.2655, 0.01915, 0.1523, 0.07233, 0.07272, 0.2458, 0.2655, 0.07233, 0.07272, 0.1519, 0.01954, 0.2458, 0.2655, 0.1519, 0.01954, 0.2458, 0.0008627, 0.2458, 0.2655, 0.2458, 0.0008627, 0.3397, 0.01954, 0.2458, 0.2655, 0.3397, 0.01954, 0.4193, 0.07272, 0.2458, 0.2655, 0.4193, 0.07272, 0.4725, 0.1523, 0.2458, 0.2655, 0.4725, 0.1523, 0.4911, 0.2655, 0.2458, 0.2655])
me_face.materials.append(mat_defaultwhite)
me_face.use_remesh_preserve_volume = False
me_face.use_remesh_preserve_attributes = False
me_face.use_mirror_vertex_groups = False
me_face.update()
me_vitre = bpy.data.meshes.new('vitre')
me_vitre.from_pydata([(0.007316, 0.01465, 0.02193), (0.007316, 0.01009, 0.02437), (0.007316, 0.005141, 0.02587), (0.007316, -5e-06, 0.02638), (0.007316, -0.00515, 0.02587), (0.007316, -0.0101, 0.02437), (0.007316, -0.01466, 0.02193), (0.007316, -0.01866, 0.01866), (0.007316, -0.02193, 0.01466), (0.007316, -0.02437, 0.0101), (0.007316, -0.02587, 0.005157), (0.007316, -0.02638, 1.3e-05), (0.007316, -0.02587, -0.005129), (0.007316, -0.02437, -0.01008), (0.007316, -0.02193, -0.01463), (0.007316, -0.01866, -0.01863), (0.007316, -0.01466, -0.02191), (0.007316, -0.0101, -0.02434), (0.007316, -0.00515, -0.02584), (0.007316, -4e-06, -0.02635), (0.007316, 0.005141, -0.02584), (0.007316, 0.01009, -0.02434), (0.007316, 0.01465, -0.02191), (0.007316, 0.01864, -0.01863), (0.007316, 0.02192, -0.01463), (0.007316, 0.02436, -0.01008), (0.007316, 0.02586, -0.005129), (0.007316, 0.02637, 1.3e-05), (0.007316, 0.02586, 0.005157), (0.007316, 0.02436, 0.0101), (0.007316, 0.02192, 0.01466), (0.007316, 0.01864, 0.01866), (0.007316, -1e-05, 1.6e-05)], [], [(31, 0, 32), (32, 0, 1), (32, 1, 2), (3, 32, 2), (32, 3, 4), (5, 32, 4), (32, 5, 6), (32, 6, 7), (32, 7, 8), (9, 32, 8), (32, 9, 10), (32, 10, 11), (32, 11, 12), (32, 12, 13), (32, 13, 14), (32, 14, 15), (16, 32, 15), (32, 16, 17), (32, 17, 18), (32, 18, 19), (32, 19, 20), (32, 20, 21), (32, 21, 22), (32, 22, 23), (32, 23, 24), (32, 24, 25), (26, 32, 25), (32, 26, 27), (32, 27, 28), (32, 28, 29), (32, 29, 30), (32, 30, 31)])
me_vitre.polygons.foreach_set('use_smooth', [True] * 32)
_uv = me_vitre.uv_layers.new(name='UVMap')
_uv.uv.foreach_set('vector', [0.8535, 0.8535, 0.7778, 0.9157, 0.4999, 0.5, 0.4999, 0.5, 0.7778, 0.9157, 0.6913, 0.9619, 0.4999, 0.5, 0.6913, 0.9619, 0.5976, 0.9904, 0.5, 1.0, 0.4999, 0.5, 0.5976, 0.9904, 0.4999, 0.5, 0.5, 1.0, 0.4025, 0.9904, 0.3087, 0.9619, 0.4999, 0.5, 0.4025, 0.9904, 0.4999, 0.5, 0.3087, 0.9619, 0.2222, 0.9157, 0.4999, 0.5, 0.2222, 0.9157, 0.1464, 0.8535, 0.4999, 0.5, 0.1464, 0.8535, 0.08429, 0.7778, 0.03808, 0.6913, 0.4999, 0.5, 0.08429, 0.7778, 0.4999, 0.5, 0.03808, 0.6913, 0.009602, 0.5975, 0.4999, 0.5, 0.009602, 0.5975, 0.0, 0.5, 0.4999, 0.5, 0.0, 0.5, 0.009602, 0.4025, 0.4999, 0.5, 0.009602, 0.4025, 0.03808, 0.3086, 0.4999, 0.5, 0.03808, 0.3086, 0.08429, 0.2222, 0.4999, 0.5, 0.08429, 0.2222, 0.1464, 0.1464, 0.2222, 0.08426, 0.4999, 0.5, 0.1464, 0.1464, 0.4999, 0.5, 0.2222, 0.08426, 0.3087, 0.03807, 0.4999, 0.5, 0.3087, 0.03807, 0.4025, 0.009606, 0.4999, 0.5, 0.4025, 0.009606, 0.5, 0.0, 0.4999, 0.5, 0.5, 0.0, 0.5976, 0.009606, 0.4999, 0.5, 0.5976, 0.009606, 0.6913, 0.03807, 0.4999, 0.5, 0.6913, 0.03807, 0.7778, 0.08426, 0.4999, 0.5, 0.7778, 0.08426, 0.8535, 0.1464, 0.4999, 0.5, 0.8535, 0.1464, 0.9157, 0.2222, 0.4999, 0.5, 0.9157, 0.2222, 0.9619, 0.3086, 0.9904, 0.4025, 0.4999, 0.5, 0.9619, 0.3086, 0.4999, 0.5, 0.9904, 0.4025, 1.0, 0.5, 0.4999, 0.5, 1.0, 0.5, 0.9904, 0.5975, 0.4999, 0.5, 0.9904, 0.5975, 0.9619, 0.6913, 0.4999, 0.5, 0.9619, 0.6913, 0.9157, 0.7778, 0.4999, 0.5, 0.9157, 0.7778, 0.8535, 0.8535])
me_vitre.materials.append(mat_transparent)
me_vitre.use_remesh_preserve_volume = False
me_vitre.use_remesh_preserve_attributes = False
me_vitre.use_mirror_vertex_groups = False
me_vitre.update()

# ---- objects
ob_visses = bpy.data.objects.new('visses', me_visses)
ob_tour = bpy.data.objects.new('tour', me_tour)
ob_needle = bpy.data.objects.new('needle', me_needle)
ob_fond = bpy.data.objects.new('fond', me_fond)
ob_face = bpy.data.objects.new('face', me_face)
ob_vitre = bpy.data.objects.new('vitre', me_vitre)

# ---- transforms, parenting, visibility, modifiers, constraints
ob_visses.location = (0.0, 0.0, 0.0)
ob_visses.scale = (0.48, 0.48, 0.48)
ob_visses.lineart.crease_threshold = 0.0
ob_tour.location = (0.0, 0.0, 0.0)
ob_tour.scale = (0.48, 0.48, 0.48)
ob_tour.lineart.crease_threshold = 0.0
ob_needle.location = (0.0, 0.0, 0.0)
ob_needle.scale = (0.48, 0.48, 0.48)
ob_needle.lineart.crease_threshold = 0.0
ob_fond.location = (0.0, 0.0, 0.0)
ob_fond.scale = (0.48, 0.48, 0.48)
ob_fond.lineart.crease_threshold = 0.0
ob_face.location = (0.0, 0.0, 0.0)
ob_face.scale = (0.48, 0.48, 0.48)
ob_face.lineart.crease_threshold = 0.0
ob_vitre.location = (0.0, 0.0, 0.0)
ob_vitre.scale = (0.48, 0.48, 0.48)
ob_vitre.display_type = 'SOLID'
ob_vitre.show_transparent = True
ob_vitre.lineart.crease_threshold = 0.0

# ---- collection membership
col_collection_1.objects.link(ob_visses)
col_collection_1.objects.link(ob_tour)
col_collection_1.objects.link(ob_needle)
col_collection_1.objects.link(ob_fond)
col_collection_1.objects.link(ob_face)
col_collection_2.objects.link(ob_vitre)

# ---- scene / render settings (as saved in the file)
scene.frame_start = 1; scene.frame_end = 250; scene.frame_set(1)
scene.render.engine = 'BLENDER_EEVEE_NEXT'
scene.render.image_settings.color_mode = 'RGB'
scene.render.image_settings.compression = 90
scene.render.resolution_percentage = 50
scene.render.dither_intensity = 0.0
scene.render.bake_margin = 2
scene.render.bake_bias = 0.0
scene.cycles.use_denoising = False
scene.cycles.samples = 10
scene.cycles.sampling_pattern = 'TABULATED_SOBOL'
scene.cycles.light_sampling_threshold = 0.0
scene.cycles.use_adaptive_sampling = False
scene.cycles.use_light_tree = False
scene.cycles.blur_glossy = 0.0
scene.cycles.volume_bounces = 1
scene.cycles.pixel_filter_type = 'GAUSSIAN'
scene.cycles.sample_clamp_indirect = 0.0
scene.view_settings.view_transform = 'Standard'
bpy.context.view_layer.update()

# ---- added for rendering (the .blend has no active camera and no usable light): camera, sun
cam_auto = bpy.data.cameras.new('AutoCamera')
cam_auto.lens = 50.0
cam_auto.sensor_width = 36.0
cam_auto.clip_end = 1000.0
ob_auto_camera = bpy.data.objects.new('AutoCamera', cam_auto)
scene.collection.objects.link(ob_auto_camera)
ob_auto_camera.location = (0.187124, -0.222054, 0.148036)
ob_auto_camera.rotation_euler = (1.09748, -7.21219e-08, 0.694738)
scene.camera = ob_auto_camera
light_auto_sun = bpy.data.lights.new('AutoSun', 'SUN')
light_auto_sun.energy = 3.0
light_auto_sun.angle = 0.0523599
ob_auto_sun = bpy.data.objects.new('AutoSun', light_auto_sun)
scene.collection.objects.link(ob_auto_sun)
ob_auto_sun.rotation_euler = (0.872665, 0.174533, 0.523599)
bpy.context.view_layer.update()

